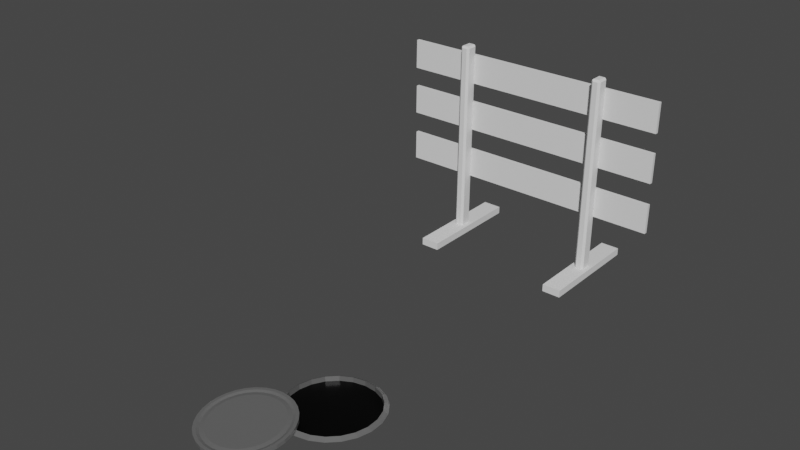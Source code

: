 # Source: roadworks2.blend  (saved by Blender 3.6.11; exported with 4.5.12 LTS)
import bpy
from mathutils import Matrix  # noqa: F401  (used for matrix-valued properties, if any)

bpy.ops.wm.read_factory_settings(use_empty=True)
scene = bpy.context.scene
scene.name = 'Scene'

# ---- collections
col_collection = bpy.data.collections.new('Collection'); scene.collection.children.link(col_collection)

# ---- materials (node trees are filled in below, after node groups)
mat_t_redlight = bpy.data.materials.new('T_Redlight')
mat_t_redlight.use_transparent_shadow = False
mat_t_redlight.diffuse_color = (1.0, 0.03529, 0.06275, 1.0)
mat_t_redlight.roughness = 0.8586
mat_t_redlight.specular_intensity = 0.0
mat_t_redlight.metallic = 1.0
mat_chrom = bpy.data.materials.new('Chrom')
mat_chrom.use_transparent_shadow = False
mat_chrom.diffuse_color = (0.2738, 0.2738, 0.2738, 1.0)
mat_chrom.roughness = 0.2797
mat_chrom.specular_intensity = 0.224
mat_chrom.metallic = 0.6005
mat_black_metal = bpy.data.materials.new('Black metal')
mat_black_metal.use_transparent_shadow = False
mat_black_metal.diffuse_color = (0.002838, 0.002838, 0.002838, 1.0)
mat_black_metal.roughness = 0.4263
mat_black_metal.metallic = 0.8295
mat_t_redlight_001 = bpy.data.materials.new('T_Redlight.001')
mat_t_redlight_001.use_transparent_shadow = False
mat_t_redlight_001.diffuse_color = (1.0, 0.03529, 0.06275, 1.0)
mat_t_redlight_001.roughness = 0.8586
mat_t_redlight_001.specular_intensity = 0.0
mat_t_redlight_001.metallic = 1.0
mat_t_redlight_002 = bpy.data.materials.new('T_Redlight.002')
mat_t_redlight_002.use_transparent_shadow = False
mat_t_redlight_002.diffuse_color = (1.0, 0.03529, 0.06275, 1.0)
mat_t_redlight_002.roughness = 0.8586
mat_t_redlight_002.specular_intensity = 0.0
mat_t_redlight_002.metallic = 1.0

# ---- material node trees
mat_t_redlight.use_nodes = True; mat_t_redlight.node_tree.nodes.clear()
_N = mat_t_redlight.node_tree.nodes; _L = mat_t_redlight.node_tree.links
n0 = _N.new('ShaderNodeBsdfPrincipled'); n0.name = 'Principled BSDF'; n0.location = (10, 300)
n0.distribution = 'GGX'
n0.subsurface_method = 'RANDOM_WALK_SKIN'
n0.inputs[0].default_value = (1.0, 0.03529, 0.06275, 1.0)
n0.inputs[1].default_value = 1.0
n0.inputs[2].default_value = 0.8586
n0.inputs[3].default_value = 1.45
n0.inputs[13].default_value = 0.0
n0.inputs[27].default_value = (0.0, 0.0, 0.0, 1.0)
n1 = _N.new('ShaderNodeOutputMaterial'); n1.name = 'Material Output'; n1.location = (300, 300)
n2 = _N.new('ShaderNodeNormalMap'); n2.name = 'Normal Map'; n2.location = (-300, -300)
n2.label = 'Normal/Map'
_L.new(n0.outputs[0], n1.inputs[0])
_L.new(n2.outputs[0], n0.inputs[5])
n1.is_active_output = True
mat_chrom.use_nodes = True; mat_chrom.node_tree.nodes.clear()
_N = mat_chrom.node_tree.nodes; _L = mat_chrom.node_tree.links
n0 = _N.new('ShaderNodeBsdfPrincipled'); n0.name = 'Principled BSDF'; n0.location = (10, 300)
n0.distribution = 'GGX'
n0.subsurface_method = 'RANDOM_WALK_SKIN'
n0.inputs[0].default_value = (0.2738, 0.2738, 0.2738, 1.0)
n0.inputs[1].default_value = 0.6005
n0.inputs[2].default_value = 0.2797
n0.inputs[3].default_value = 1.45
n0.inputs[13].default_value = 0.224
n0.inputs[27].default_value = (0.0, 0.0, 0.0, 1.0)
n0.inputs[28].default_value = 1.0
n1 = _N.new('ShaderNodeOutputMaterial'); n1.name = 'Material Output'; n1.location = (300, 300)
n2 = _N.new('ShaderNodeNormalMap'); n2.name = 'Normal Map'; n2.location = (-300, -300)
n2.label = 'Normal/Map'
_L.new(n0.outputs[0], n1.inputs[0])
_L.new(n2.outputs[0], n0.inputs[5])
n1.is_active_output = True
mat_black_metal.use_nodes = True; mat_black_metal.node_tree.nodes.clear()
_N = mat_black_metal.node_tree.nodes; _L = mat_black_metal.node_tree.links
n0 = _N.new('ShaderNodeBsdfPrincipled'); n0.name = 'Principled BSDF'; n0.location = (10, 300)
n0.distribution = 'GGX'
n0.subsurface_method = 'RANDOM_WALK_SKIN'
n0.inputs[0].default_value = (0.002838, 0.002838, 0.002838, 1.0)
n0.inputs[1].default_value = 0.8295
n0.inputs[2].default_value = 0.4263
n0.inputs[3].default_value = 1.45
n0.inputs[27].default_value = (0.0, 0.0, 0.0, 1.0)
n0.inputs[28].default_value = 1.0
n1 = _N.new('ShaderNodeOutputMaterial'); n1.name = 'Material Output'; n1.location = (300, 300)
n2 = _N.new('ShaderNodeNormalMap'); n2.name = 'Normal Map'; n2.location = (-300, -300)
n2.label = 'Normal/Map'
n2.inputs[0].default_value = 0.0
_L.new(n0.outputs[0], n1.inputs[0])
_L.new(n2.outputs[0], n0.inputs[5])
n1.is_active_output = True
mat_t_redlight_001.use_nodes = True; mat_t_redlight_001.node_tree.nodes.clear()
_N = mat_t_redlight_001.node_tree.nodes; _L = mat_t_redlight_001.node_tree.links
n0 = _N.new('ShaderNodeBsdfPrincipled'); n0.name = 'Principled BSDF'; n0.location = (10, 300)
n0.distribution = 'GGX'
n0.subsurface_method = 'RANDOM_WALK_SKIN'
n0.inputs[0].default_value = (1.0, 0.03529, 0.06275, 1.0)
n0.inputs[1].default_value = 1.0
n0.inputs[2].default_value = 0.8586
n0.inputs[3].default_value = 1.45
n0.inputs[13].default_value = 0.0
n0.inputs[27].default_value = (0.0, 0.0, 0.0, 1.0)
n1 = _N.new('ShaderNodeOutputMaterial'); n1.name = 'Material Output'; n1.location = (300, 300)
n2 = _N.new('ShaderNodeNormalMap'); n2.name = 'Normal Map'; n2.location = (-300, -300)
n2.label = 'Normal/Map'
_L.new(n0.outputs[0], n1.inputs[0])
_L.new(n2.outputs[0], n0.inputs[5])
n1.is_active_output = True
mat_t_redlight_002.use_nodes = True; mat_t_redlight_002.node_tree.nodes.clear()
_N = mat_t_redlight_002.node_tree.nodes; _L = mat_t_redlight_002.node_tree.links
n0 = _N.new('ShaderNodeBsdfPrincipled'); n0.name = 'Principled BSDF'; n0.location = (10, 300)
n0.distribution = 'GGX'
n0.subsurface_method = 'RANDOM_WALK_SKIN'
n0.inputs[0].default_value = (1.0, 0.03529, 0.06275, 1.0)
n0.inputs[1].default_value = 1.0
n0.inputs[2].default_value = 0.8586
n0.inputs[3].default_value = 1.45
n0.inputs[13].default_value = 0.0
n0.inputs[27].default_value = (0.0, 0.0, 0.0, 1.0)
n1 = _N.new('ShaderNodeOutputMaterial'); n1.name = 'Material Output'; n1.location = (300, 300)
n2 = _N.new('ShaderNodeNormalMap'); n2.name = 'Normal Map'; n2.location = (-300, -300)
n2.label = 'Normal/Map'
_L.new(n0.outputs[0], n1.inputs[0])
_L.new(n2.outputs[0], n0.inputs[5])
n1.is_active_output = True

# ---- world
world_world = bpy.data.worlds.new('World'); scene.world = world_world
world_world.use_nodes = True; world_world.node_tree.nodes.clear()
_N = world_world.node_tree.nodes; _L = world_world.node_tree.links
n0 = _N.new('ShaderNodeOutputWorld'); n0.name = 'World Output'; n0.location = (300, 300)
n1 = _N.new('ShaderNodeBackground'); n1.name = 'Background'; n1.location = (10, 300)
n1.inputs[0].default_value = (0.05088, 0.05088, 0.05088, 1.0)
_L.new(n1.outputs[0], n0.inputs[0])
n0.is_active_output = True
world_world.color = (0.05088, 0.05088, 0.05088)
world_world.use_sun_shadow = False
world_world.sun_shadow_jitter_overblur = 0.0

# ---- meshes
me_plane_004 = bpy.data.meshes.new('Plane.004')
me_plane_004.from_pydata([(-0.0279, 0.8829, 0.3878), (-0.0279, -0.9265, 0.3878), (-0.02913, 0.8829, 0.5836), (-0.02913, -0.9265, 0.5836), (-0.05137, 0.8829, 0.5835), (-0.05014, 0.8829, 0.3877), (-0.05014, -0.9265, 0.3877), (-0.05137, -0.9265, 0.5835), (-0.05014, 0.779, 0.3877), (-0.05137, 0.6521, 0.5835), (-0.05137, 0.4865, 0.5835), (-0.05014, 0.6079, 0.3877), (-0.05014, 0.3703, 0.3877), (-0.05137, 0.2434, 0.5835), (-0.05137, 0.07228, 0.5835), (-0.05014, 0.1965, 0.3877), (-0.05014, -0.06514, 0.3877), (-0.05137, -0.1866, 0.5835), (-0.05014, -0.2417, 0.3877), (-0.05137, -0.3632, 0.5835), (-0.05014, -0.489, 0.3877), (-0.05137, -0.5966, 0.5835), (-0.05014, -0.6601, 0.3877), (-0.05137, -0.7677, 0.5835)], [], [(0, 2, 3, 1), (5, 8, 9, 4), (1, 3, 7, 6), (2, 0, 5, 4), (3, 2, 4, 9, 10, 13, 14, 17, 19, 21, 23, 7), (0, 1, 6, 22, 20, 18, 16, 15, 12, 11, 8, 5), (10, 11, 12, 13), (14, 15, 16, 17), (19, 18, 20, 21), (23, 22, 6, 7)])
_uv = me_plane_004.uv_layers.new(name='UVMap')
_uv.uv.foreach_set('vector', [0.962, 0.1931, 0.962, 0.1931, 0.962, 0.1931, 0.962, 0.1931, 0.9682, 0.1993, 0.9682, 0.1993, 0.9682, 0.1993, 0.9682, 0.1993, 0.962, 0.1931, 0.962, 0.1931, 0.962, 0.1931, 0.962, 0.1931, 0.962, 0.1931, 0.962, 0.1931, 0.962, 0.1931, 0.962, 0.1931, 0.962, 0.1931, 0.962, 0.1931, 0.962, 0.1931, 0.962, 0.1931, 0.962, 0.1931, 0.962, 0.1931, 0.962, 0.1931, 0.962, 0.1931, 0.962, 0.1931, 0.962, 0.1931, 0.962, 0.1931, 0.962, 0.1931, 0.962, 0.1931, 0.962, 0.1931, 0.962, 0.1931, 0.962, 0.1931, 0.962, 0.1931, 0.962, 0.1931, 0.962, 0.1931, 0.962, 0.1931, 0.962, 0.1931, 0.962, 0.1931, 0.962, 0.1931, 0.962, 0.1931, 0.9682, 0.1993, 0.9682, 0.1993, 0.9682, 0.1993, 0.9682, 0.1993, 0.9682, 0.1993, 0.9682, 0.1993, 0.9682, 0.1993, 0.9682, 0.1993, 0.9682, 0.1993, 0.9682, 0.1993, 0.9682, 0.1993, 0.9682, 0.1993, 0.9682, 0.1993, 0.9682, 0.1993, 0.9682, 0.1993, 0.9682, 0.1993])
me_plane_004.update()
me_plane_004.normals_split_custom_set([tuple(v) for v in zip(*[iter([1.0, 3.956e-07, 0.006269, 1.0, 3.956e-07, 0.006269, 1.0, 3.956e-07, 0.006269, 1.0, 3.956e-07, 0.006269, -1.0, -3.41e-07, -0.006269, -1.0, -3.41e-07, -0.006269, -1.0, -3.41e-07, -0.006269, -1.0, -3.41e-07, -0.006269, 0.0, -1.0, -8.018e-08, 0.0, -1.0, -8.018e-08, 0.0, -1.0, -8.018e-08, 0.0, -1.0, -8.018e-08, 0.0, 1.0, -3.475e-07, 0.0, 1.0, -3.475e-07, 0.0, 1.0, -3.475e-07, 0.0, 1.0, -3.475e-07, -0.006263, -2.474e-09, 1.0, -0.006263, -2.474e-09, 1.0, -0.006263, -2.474e-09, 1.0, -0.006263, -2.474e-09, 1.0, -0.006263, -2.474e-09, 1.0, -0.006263, -2.474e-09, 1.0, -0.006263, -2.474e-09, 1.0, -0.006263, -2.474e-09, 1.0, -0.006263, -2.474e-09, 1.0, -0.006263, -2.474e-09, 1.0, -0.006263, -2.474e-09, 1.0, -0.006263, -2.474e-09, 1.0, 0.006268, 2.282e-09, -1.0, 0.006268, 2.282e-09, -1.0, 0.006268, 2.282e-09, -1.0, 0.006268, 2.282e-09, -1.0, 0.006268, 2.282e-09, -1.0, 0.006268, 2.282e-09, -1.0, 0.006268, 2.282e-09, -1.0, 0.006268, 2.282e-09, -1.0, 0.006268, 2.282e-09, -1.0, 0.006268, 2.282e-09, -1.0, 0.006268, 2.282e-09, -1.0, 0.006268, 2.282e-09, -1.0, -1.0, -2.375e-07, -0.006269, -1.0, -2.375e-07, -0.006269, -1.0, -2.375e-07, -0.006269, -1.0, -2.375e-07, -0.006269, -1.0, -4.57e-07, -0.006269, -1.0, -4.57e-07, -0.006269, -1.0, -4.57e-07, -0.006269, -1.0, -4.57e-07, -0.006269, -1.0, -4.947e-07, -0.006269, -1.0, -4.947e-07, -0.006269, -1.0, -4.947e-07, -0.006269, -1.0, -4.947e-07, -0.006269, -1.0, -5.815e-07, -0.006269, -1.0, -5.815e-07, -0.006269, -1.0, -5.815e-07, -0.006269, -1.0, -5.815e-07, -0.006269])] * 3)])
me_plane_001 = bpy.data.meshes.new('Plane.001')
me_plane_001.from_pydata([(-0.3635, 0.4212, -0.01944), (-0.3635, 0.4212, 0.02902), (-0.3635, 0.546, -0.01944), (-0.3635, 0.546, 0.02902), (0.365, 0.4212, -0.01944), (0.365, 0.4212, 0.02902), (0.365, 0.546, -0.01944), (0.365, 0.546, 0.02902), (0.0007361, 0.546, -0.01944), (0.0007361, 0.546, 0.02902), (0.0007361, 0.4212, -0.01944), (0.0007361, 0.4212, 0.02902), (0.1828, 0.546, 0.02902), (0.1828, 0.4212, -0.01944), (0.1828, 0.546, -0.01944), (0.1828, 0.4212, 0.02902), (0.09179, 0.546, -0.01944), (0.09179, 0.4212, 0.02902), (0.09179, 0.546, 0.02902), (0.09179, 0.4212, -0.01944), (-0.1814, 0.546, -0.01944), (-0.1814, 0.4212, 0.02902), (-0.1814, 0.546, 0.02902), (-0.1814, 0.4212, -0.01944), (-0.09032, 0.546, 0.02902), (-0.09032, 0.4212, -0.01944), (-0.09032, 0.546, -0.01944), (-0.09032, 0.4212, 0.02902), (-0.3635, 0.4836, -0.01944), (-0.3635, 0.4836, 0.02902), (0.365, 0.4836, -0.01944), (0.365, 0.4836, 0.02902), (0.0007361, 0.4836, -0.01944), (0.1828, 0.4836, 0.02902), (0.1828, 0.4836, -0.01944), (0.09179, 0.4836, -0.01944), (0.09179, 0.4836, 0.02902), (-0.1814, 0.4836, -0.01944), (-0.1814, 0.4836, 0.02902), (-0.09032, 0.4836, 0.02902), (-0.09032, 0.4836, -0.01944), (-0.3635, 0.5148, 0.02902), (0.365, 0.5148, -0.01944), (-0.3635, 0.5148, -0.01944), (0.365, 0.5148, 0.02902), (0.0007361, 0.5148, 0.02902), (0.0007361, 0.5148, -0.01944), (0.1828, 0.5148, 0.02902), (0.1828, 0.5148, -0.01944), (0.09179, 0.5148, -0.01944), (0.09179, 0.5148, 0.02902), (-0.1814, 0.5148, -0.01944), (-0.1814, 0.5148, 0.02902), (-0.09032, 0.5148, 0.02902), (-0.09032, 0.5148, -0.01944), (-0.3635, 0.4524, -0.01944), (0.365, 0.4524, 0.02902), (0.0007361, 0.4524, 0.02902), (0.0007361, 0.4524, -0.01944), (0.1828, 0.4524, 0.02902), (0.1828, 0.4524, -0.01944), (0.09179, 0.4524, -0.01944), (0.09179, 0.4524, 0.02902), (-0.1814, 0.4524, -0.01944), (-0.1814, 0.4524, 0.02902), (-0.09032, 0.4524, 0.02902), (-0.09032, 0.4524, -0.01944), (-0.3635, 0.4524, 0.02902), (0.365, 0.4524, -0.01944), (-0.04479, 0.546, 0.02902), (-0.04479, 0.4212, -0.01944), (-0.04479, 0.546, -0.01944), (-0.04479, 0.4212, 0.02902), (-0.04479, 0.4836, 0.02902), (-0.04479, 0.4836, -0.01944), (-0.04479, 0.5148, -0.01944), (-0.04479, 0.4524, -0.01944), (0.04626, 0.546, -0.01944), (0.04626, 0.4212, 0.02902), (0.04626, 0.546, 0.02902), (0.04626, 0.4212, -0.01944), (0.04626, 0.4836, -0.01944), (0.04626, 0.4836, 0.02902), (0.04626, 0.5148, -0.01944), (0.04626, 0.4524, -0.01944), (0.01346, 0.5021, 1.317), (0.0007361, 0.5148, 1.304), (-0.01198, 0.5021, 1.317), (0.01346, 0.4963, 1.317), (-0.01198, 0.4963, 1.317), (-0.01198, 0.4709, 1.317), (0.01346, 0.4709, 1.317), (-0.03207, 0.4963, 1.317), (-0.04479, 0.4836, 1.304), (-0.03207, 0.4709, 1.317), (-0.03207, 0.5021, 1.317), (0.01346, 0.4651, 1.317), (-0.01198, 0.4651, 1.317), (0.0007361, 0.4524, 1.304), (-0.03207, 0.4651, 1.317), (0.03354, 0.4963, 1.317), (0.03354, 0.4709, 1.317), (0.04626, 0.4836, 1.304), (0.03354, 0.5021, 1.317), (0.03354, 0.4651, 1.317), (-0.04479, 0.5008, 0.02902), (-0.03085, 0.5148, 0.02902), (-0.04479, 0.5287, 0.02902), (-0.05874, 0.5148, 0.02902), (-0.03085, 0.4524, 0.02902), (-0.04479, 0.4663, 0.02902), (-0.05874, 0.4524, 0.02902), (-0.04479, 0.4384, 0.02902), (0.03232, 0.5148, 0.02902), (0.04626, 0.5008, 0.02902), (0.06021, 0.5148, 0.02902), (0.04626, 0.5287, 0.02902), (0.04626, 0.4663, 0.02902), (0.03232, 0.4524, 0.02902), (0.04626, 0.4384, 0.02902), (0.06021, 0.4524, 0.02902), (-0.03085, 0.5148, 1.304), (-0.04479, 0.5008, 1.304), (-0.03674, 0.5067, 1.312), (-0.04479, 0.4663, 1.304), (-0.03085, 0.4524, 1.304), (-0.03674, 0.4604, 1.312), (0.04626, 0.5008, 1.304), (0.03232, 0.5148, 1.304), (0.03821, 0.5067, 1.312), (0.03232, 0.4524, 1.304), (0.04626, 0.4663, 1.304), (0.03821, 0.4604, 1.312)], [], [(43, 41, 3, 2), (14, 12, 7, 6), (68, 56, 5, 4), (23, 21, 1, 0), (60, 68, 4, 13), (64, 67, 1, 21), (117, 82, 102, 131), (76, 58, 10, 70), (80, 78, 11, 10), (71, 69, 9, 8), (4, 5, 15, 13), (56, 59, 15, 5), (61, 60, 13, 19), (16, 18, 12, 14), (77, 79, 18, 16), (84, 61, 19, 80), (13, 15, 17, 19), (59, 62, 17, 15), (2, 3, 22, 20), (55, 63, 23, 0), (65, 64, 21, 27), (25, 27, 21, 23), (70, 72, 27, 25), (73, 39, 65, 111, 110), (20, 22, 24, 26), (63, 66, 25, 23), (51, 54, 40, 37), (69, 24, 53, 108, 107), (53, 52, 38, 39), (43, 51, 37, 28), (47, 50, 36, 33), (83, 49, 35, 81), (49, 48, 34, 35), (44, 47, 33, 31), (75, 46, 32, 74), (109, 57, 98, 125), (52, 41, 29, 38), (48, 42, 30, 34), (42, 44, 31, 30), (55, 67, 29, 28), (6, 7, 44, 42), (14, 6, 42, 48), (22, 3, 41, 52), (62, 120, 119, 78, 17), (71, 8, 46, 75), (7, 12, 47, 44), (16, 14, 48, 49), (77, 16, 49, 83), (12, 18, 50, 47), (2, 20, 51, 43), (24, 22, 52, 53), (105, 73, 93, 122), (20, 26, 54, 51), (28, 29, 41, 43), (0, 1, 67, 55), (37, 40, 66, 63), (57, 109, 112, 72, 11), (39, 38, 64, 65), (28, 37, 63, 55), (33, 36, 62, 59), (81, 35, 61, 84), (35, 34, 60, 61), (31, 33, 59, 56), (74, 32, 58, 76), (38, 29, 67, 64), (34, 30, 68, 60), (30, 31, 56, 68), (40, 74, 76, 66), (18, 79, 116, 115, 50), (105, 108, 53, 39, 73), (26, 71, 75, 54), (54, 75, 74, 40), (123, 122, 93, 92, 95), (73, 110, 124, 93), (10, 11, 72, 70), (26, 24, 69, 71), (66, 76, 70, 25), (119, 118, 57, 11, 78), (32, 81, 84, 58), (8, 77, 83, 46), (113, 45, 86, 128), (82, 114, 127, 102), (46, 83, 81, 32), (58, 84, 80, 10), (8, 9, 79, 77), (19, 17, 78, 80), (57, 118, 130, 98), (90, 94, 99, 97), (50, 115, 114, 82, 36), (101, 91, 96, 104), (79, 9, 45, 113, 116), (36, 82, 117, 120, 62), (103, 85, 88, 100), (45, 106, 121, 86), (112, 111, 65, 27, 72), (85, 86, 87), (88, 89, 90, 91), (92, 93, 94), (96, 97, 98), (100, 101, 102), (87, 89, 88, 85), (94, 90, 89, 92), (93, 124, 126, 99, 94), (90, 97, 96, 91), (103, 100, 102, 127, 129), (126, 125, 98, 97, 99), (95, 87, 86, 121, 123), (91, 101, 100, 88), (98, 130, 132, 104, 96), (101, 104, 132, 131, 102), (85, 103, 129, 128, 86), (87, 95, 92, 89), (105, 106, 107, 108), (109, 110, 111, 112), (113, 114, 115, 116), (117, 118, 119, 120), (121, 122, 123), (124, 125, 126), (127, 128, 129), (130, 131, 132), (127, 114, 113, 128), (105, 122, 121, 106), (109, 125, 124, 110), (117, 131, 130, 118), (9, 69, 107, 106, 45)])
_uv = me_plane_001.uv_layers.new(name='UVMap')
_uv.uv.foreach_set('vector', [0.375, 0.1875, 0.625, 0.1875, 0.625, 0.25, 0.375, 0.25, 0.375, 0.4375, 0.625, 0.4375, 0.625, 0.5, 0.375, 0.5, 0.375, 0.6875, 0.625, 0.6875, 0.625, 0.75, 0.375, 0.75, 0.375, 0.9375, 0.625, 0.9375, 0.625, 1.0, 0.375, 1.0, 0.3125, 0.6875, 0.375, 0.6875, 0.375, 0.75, 0.3125, 0.75, 0.8125, 0.6875, 0.875, 0.6875, 0.875, 0.75, 0.8125, 0.75, 0.7344, 0.6596, 0.7344, 0.625, 0.7344, 0.625, 0.7344, 0.6596, 0.2344, 0.6875, 0.25, 0.6875, 0.25, 0.75, 0.2344, 0.75, 0.375, 0.8594, 0.625, 0.8594, 0.625, 0.875, 0.375, 0.875, 0.375, 0.3594, 0.625, 0.3594, 0.625, 0.375, 0.375, 0.375, 0.375, 0.75, 0.625, 0.75, 0.625, 0.8125, 0.375, 0.8125, 0.625, 0.6875, 0.6875, 0.6875, 0.6875, 0.75, 0.625, 0.75, 0.2812, 0.6875, 0.3125, 0.6875, 0.3125, 0.75, 0.2812, 0.75, 0.375, 0.4062, 0.625, 0.4062, 0.625, 0.4375, 0.375, 0.4375, 0.375, 0.3906, 0.625, 0.3906, 0.625, 0.4062, 0.375, 0.4062, 0.2656, 0.6875, 0.2812, 0.6875, 0.2812, 0.75, 0.2656, 0.75, 0.375, 0.8125, 0.625, 0.8125, 0.625, 0.8438, 0.375, 0.8438, 0.6875, 0.6875, 0.7188, 0.6875, 0.7188, 0.75, 0.6875, 0.75, 0.375, 0.25, 0.625, 0.25, 0.625, 0.3125, 0.375, 0.3125, 0.125, 0.6875, 0.1875, 0.6875, 0.1875, 0.75, 0.125, 0.75, 0.7812, 0.6875, 0.8125, 0.6875, 0.8125, 0.75, 0.7812, 0.75, 0.375, 0.9062, 0.625, 0.9062, 0.625, 0.9375, 0.375, 0.9375, 0.375, 0.8906, 0.625, 0.8906, 0.625, 0.9062, 0.375, 0.9062, 0.7656, 0.625, 0.7812, 0.625, 0.7812, 0.6875, 0.7704, 0.6875, 0.7656, 0.6596, 0.375, 0.3125, 0.625, 0.3125, 0.625, 0.3438, 0.375, 0.3438, 0.1875, 0.6875, 0.2188, 0.6875, 0.2188, 0.75, 0.1875, 0.75, 0.1875, 0.5625, 0.2188, 0.5625, 0.2188, 0.625, 0.1875, 0.625, 0.7656, 0.5, 0.7812, 0.5, 0.7812, 0.5625, 0.7704, 0.5625, 0.7656, 0.5346, 0.7812, 0.5625, 0.8125, 0.5625, 0.8125, 0.625, 0.7812, 0.625, 0.125, 0.5625, 0.1875, 0.5625, 0.1875, 0.625, 0.125, 0.625, 0.6875, 0.5625, 0.7188, 0.5625, 0.7188, 0.625, 0.6875, 0.625, 0.2656, 0.5625, 0.2812, 0.5625, 0.2812, 0.625, 0.2656, 0.625, 0.2812, 0.5625, 0.3125, 0.5625, 0.3125, 0.625, 0.2812, 0.625, 0.625, 0.5625, 0.6875, 0.5625, 0.6875, 0.625, 0.625, 0.625, 0.2344, 0.5625, 0.25, 0.5625, 0.25, 0.625, 0.2344, 0.625, 0.7608, 0.6875, 0.75, 0.6875, 0.75, 0.6875, 0.7608, 0.6875, 0.8125, 0.5625, 0.875, 0.5625, 0.875, 0.625, 0.8125, 0.625, 0.3125, 0.5625, 0.375, 0.5625, 0.375, 0.625, 0.3125, 0.625, 0.375, 0.5625, 0.625, 0.5625, 0.625, 0.625, 0.375, 0.625, 0.375, 0.0625, 0.625, 0.0625, 0.625, 0.125, 0.375, 0.125, 0.375, 0.5, 0.625, 0.5, 0.625, 0.5625, 0.375, 0.5625, 0.3125, 0.5, 0.375, 0.5, 0.375, 0.5625, 0.3125, 0.5625, 0.8125, 0.5, 0.875, 0.5, 0.875, 0.5625, 0.8125, 0.5625, 0.7188, 0.6875, 0.7296, 0.6875, 0.7344, 0.7154, 0.7344, 0.75, 0.7188, 0.75, 0.2344, 0.5, 0.25, 0.5, 0.25, 0.5625, 0.2344, 0.5625, 0.625, 0.5, 0.6875, 0.5, 0.6875, 0.5625, 0.625, 0.5625, 0.2812, 0.5, 0.3125, 0.5, 0.3125, 0.5625, 0.2812, 0.5625, 0.2656, 0.5, 0.2812, 0.5, 0.2812, 0.5625, 0.2656, 0.5625, 0.6875, 0.5, 0.7188, 0.5, 0.7188, 0.5625, 0.6875, 0.5625, 0.125, 0.5, 0.1875, 0.5, 0.1875, 0.5625, 0.125, 0.5625, 0.7812, 0.5, 0.8125, 0.5, 0.8125, 0.5625, 0.7812, 0.5625, 0.7656, 0.5904, 0.7656, 0.625, 0.7656, 0.625, 0.7656, 0.5904, 0.1875, 0.5, 0.2188, 0.5, 0.2188, 0.5625, 0.1875, 0.5625, 0.375, 0.125, 0.625, 0.125, 0.625, 0.1875, 0.375, 0.1875, 0.375, 0.0, 0.625, 0.0, 0.625, 0.0625, 0.375, 0.0625, 0.1875, 0.625, 0.2188, 0.625, 0.2188, 0.6875, 0.1875, 0.6875, 0.75, 0.6875, 0.7608, 0.6875, 0.7656, 0.7154, 0.7656, 0.75, 0.75, 0.75, 0.7812, 0.625, 0.8125, 0.625, 0.8125, 0.6875, 0.7812, 0.6875, 0.125, 0.625, 0.1875, 0.625, 0.1875, 0.6875, 0.125, 0.6875, 0.6875, 0.625, 0.7188, 0.625, 0.7188, 0.6875, 0.6875, 0.6875, 0.2656, 0.625, 0.2812, 0.625, 0.2812, 0.6875, 0.2656, 0.6875, 0.2812, 0.625, 0.3125, 0.625, 0.3125, 0.6875, 0.2812, 0.6875, 0.625, 0.625, 0.6875, 0.625, 0.6875, 0.6875, 0.625, 0.6875, 0.2344, 0.625, 0.25, 0.625, 0.25, 0.6875, 0.2344, 0.6875, 0.8125, 0.625, 0.875, 0.625, 0.875, 0.6875, 0.8125, 0.6875, 0.3125, 0.625, 0.375, 0.625, 0.375, 0.6875, 0.3125, 0.6875, 0.375, 0.625, 0.625, 0.625, 0.625, 0.6875, 0.375, 0.6875, 0.2188, 0.625, 0.2344, 0.625, 0.2344, 0.6875, 0.2188, 0.6875, 0.7188, 0.5, 0.7344, 0.5, 0.7344, 0.5346, 0.7296, 0.5625, 0.7188, 0.5625, 0.7656, 0.5904, 0.7704, 0.5625, 0.7812, 0.5625, 0.7812, 0.625, 0.7656, 0.625, 0.2188, 0.5, 0.2344, 0.5, 0.2344, 0.5625, 0.2188, 0.5625, 0.2188, 0.5625, 0.2344, 0.5625, 0.2344, 0.625, 0.2188, 0.625, 0.7629, 0.5786, 0.7656, 0.5904, 0.7656, 0.625, 0.7613, 0.5995, 0.7613, 0.588, 0.7656, 0.625, 0.7656, 0.6596, 0.7656, 0.6596, 0.7656, 0.625, 0.375, 0.875, 0.625, 0.875, 0.625, 0.8906, 0.375, 0.8906, 0.375, 0.3438, 0.625, 0.3438, 0.625, 0.3594, 0.375, 0.3594, 0.2188, 0.6875, 0.2344, 0.6875, 0.2344, 0.75, 0.2188, 0.75, 0.7344, 0.7154, 0.7392, 0.6875, 0.75, 0.6875, 0.75, 0.75, 0.7344, 0.75, 0.25, 0.625, 0.2656, 0.625, 0.2656, 0.6875, 0.25, 0.6875, 0.25, 0.5, 0.2656, 0.5, 0.2656, 0.5625, 0.25, 0.5625, 0.7392, 0.5625, 0.75, 0.5625, 0.75, 0.5625, 0.7392, 0.5625, 0.7344, 0.625, 0.7344, 0.5904, 0.7344, 0.5904, 0.7344, 0.625, 0.25, 0.5625, 0.2656, 0.5625, 0.2656, 0.625, 0.25, 0.625, 0.25, 0.6875, 0.2656, 0.6875, 0.2656, 0.75, 0.25, 0.75, 0.375, 0.375, 0.625, 0.375, 0.625, 0.3906, 0.375, 0.3906, 0.375, 0.8438, 0.625, 0.8438, 0.625, 0.8594, 0.375, 0.8594, 0.75, 0.6875, 0.7392, 0.6875, 0.7392, 0.6875, 0.75, 0.6875, 0.7544, 0.6505, 0.7613, 0.6505, 0.7613, 0.662, 0.7544, 0.662, 0.7188, 0.5625, 0.7296, 0.5625, 0.7344, 0.5904, 0.7344, 0.625, 0.7188, 0.625, 0.7387, 0.6505, 0.7456, 0.6505, 0.7456, 0.662, 0.7387, 0.662, 0.7344, 0.5, 0.75, 0.5, 0.75, 0.5625, 0.7392, 0.5625, 0.7344, 0.5346, 0.7188, 0.625, 0.7344, 0.625, 0.7344, 0.6596, 0.7296, 0.6875, 0.7188, 0.6875, 0.7387, 0.588, 0.7456, 0.588, 0.7456, 0.5995, 0.7387, 0.5995, 0.75, 0.5625, 0.7608, 0.5625, 0.7608, 0.5625, 0.75, 0.5625, 0.7656, 0.7154, 0.7704, 0.6875, 0.7812, 0.6875, 0.7812, 0.75, 0.7656, 0.75, 0.7456, 0.588, 0.75, 0.5625, 0.7544, 0.588, 0.7456, 0.5995, 0.7544, 0.5995, 0.7544, 0.6505, 0.7456, 0.6505, 0.7613, 0.5995, 0.7656, 0.625, 0.7613, 0.6505, 0.7456, 0.662, 0.7544, 0.662, 0.75, 0.6875, 0.7387, 0.5995, 0.7387, 0.6505, 0.7344, 0.625, 0.7544, 0.588, 0.7544, 0.5995, 0.7456, 0.5995, 0.7456, 0.588, 0.7613, 0.6505, 0.7544, 0.6505, 0.7544, 0.5995, 0.7613, 0.5995, 0.7656, 0.625, 0.7656, 0.6596, 0.7629, 0.6714, 0.7613, 0.662, 0.7613, 0.6505, 0.7544, 0.6505, 0.7544, 0.662, 0.7456, 0.662, 0.7456, 0.6505, 0.7387, 0.588, 0.7387, 0.5995, 0.7344, 0.625, 0.7344, 0.5904, 0.7371, 0.5786, 0.7629, 0.6714, 0.7608, 0.6875, 0.75, 0.6875, 0.7544, 0.662, 0.7613, 0.662, 0.7613, 0.588, 0.7544, 0.588, 0.75, 0.5625, 0.7608, 0.5625, 0.7629, 0.5786, 0.7456, 0.6505, 0.7387, 0.6505, 0.7387, 0.5995, 0.7456, 0.5995, 0.75, 0.6875, 0.7392, 0.6875, 0.7371, 0.6714, 0.7387, 0.662, 0.7456, 0.662, 0.7387, 0.6505, 0.7387, 0.662, 0.7371, 0.6714, 0.7344, 0.6596, 0.7344, 0.625, 0.7456, 0.588, 0.7387, 0.588, 0.7371, 0.5786, 0.7392, 0.5625, 0.75, 0.5625, 0.7544, 0.588, 0.7613, 0.588, 0.7613, 0.5995, 0.7544, 0.5995, 0.7656, 0.5904, 0.7656, 0.5625, 0.7656, 0.5346, 0.7704, 0.5625, 0.7608, 0.6875, 0.7656, 0.6875, 0.7704, 0.6875, 0.7656, 0.7154, 0.7392, 0.5625, 0.7344, 0.5625, 0.7296, 0.5625, 0.7344, 0.5346, 0.7344, 0.6596, 0.7344, 0.6875, 0.7344, 0.7154, 0.7296, 0.6875, 0.7608, 0.5625, 0.7656, 0.5625, 0.7629, 0.5786, 0.7656, 0.6596, 0.7656, 0.6875, 0.7629, 0.6714, 0.7344, 0.5904, 0.7344, 0.5625, 0.7371, 0.5786, 0.7392, 0.6875, 0.7344, 0.6875, 0.7371, 0.6714, 0.7344, 0.5904, 0.7344, 0.5904, 0.7392, 0.5625, 0.7392, 0.5625, 0.7656, 0.5904, 0.7656, 0.5904, 0.7608, 0.5625, 0.7608, 0.5625, 0.7608, 0.6875, 0.7608, 0.6875, 0.7656, 0.6596, 0.7656, 0.6596, 0.7344, 0.6596, 0.7344, 0.6596, 0.7392, 0.6875, 0.7392, 0.6875, 0.75, 0.5, 0.7656, 0.5, 0.7656, 0.5346, 0.7608, 0.5625, 0.75, 0.5625])
me_plane_001.update()
me_plane_001.normals_split_custom_set([tuple(v) for v in zip(*[iter([-1.0, 0.0, 0.0, -1.0, 0.0, 0.0, -1.0, 0.0, 0.0, -1.0, 0.0, 0.0, 0.0, 1.0, 0.0, 0.0, 1.0, 0.0, 0.0, 1.0, 0.0, 0.0, 1.0, 0.0, 1.0, 0.0, 0.0, 1.0, 0.0, 0.0, 1.0, 0.0, 0.0, 1.0, 0.0, 0.0, 0.0, -1.0, 0.0, 0.0, -1.0, 0.0, 0.0, -1.0, 0.0, 0.0, -1.0, 0.0, 0.0, 0.0, -1.0, 0.0, 0.0, -1.0, 0.0, 0.0, -1.0, 0.0, 0.0, -1.0, 0.0, 0.0, 1.0, 0.0, 0.0, 1.0, 0.0, 0.0, 1.0, 0.0, 0.0, 1.0, 1.0, 0.0, 0.0, 1.0, 0.0, 0.0, 1.0, 0.0, 0.0, 1.0, 0.0, 0.0, 0.0, 0.0, -1.0, 0.0, 0.0, -1.0, 0.0, 0.0, -1.0, 0.0, 0.0, -1.0, 0.0, -1.0, 0.0, 0.0, -1.0, 0.0, 0.0, -1.0, 0.0, 0.0, -1.0, 0.0, 0.0, 1.0, 0.0, 0.0, 1.0, 0.0, 0.0, 1.0, 0.0, 0.0, 1.0, 0.0, 0.0, -1.0, 0.0, 0.0, -1.0, 0.0, 0.0, -1.0, 0.0, 0.0, -1.0, 0.0, 0.0, 0.0, 1.0, 0.0, 0.0, 1.0, 0.0, 0.0, 1.0, 0.0, 0.0, 1.0, 0.0, 0.0, -1.0, 0.0, 0.0, -1.0, 0.0, 0.0, -1.0, 0.0, 0.0, -1.0, 0.0, 1.0, 0.0, 0.0, 1.0, 0.0, 0.0, 1.0, 0.0, 0.0, 1.0, 0.0, 0.0, 1.0, 0.0, 0.0, 1.0, 0.0, 0.0, 1.0, 0.0, 0.0, 1.0, 0.0, 0.0, 0.0, -1.0, 0.0, 0.0, -1.0, 0.0, 0.0, -1.0, 0.0, 0.0, -1.0, 0.0, -1.0, 0.0, 0.0, -1.0, 0.0, 0.0, -1.0, 0.0, 0.0, -1.0, 0.0, 0.0, 0.0, 1.0, 0.0, 0.0, 1.0, 0.0, 0.0, 1.0, 0.0, 0.0, 1.0, 0.0, 1.0, 0.0, 0.0, 1.0, 0.0, 0.0, 1.0, 0.0, 0.0, 1.0, 0.0, 0.0, 0.0, -1.0, 0.0, 0.0, -1.0, 0.0, 0.0, -1.0, 0.0, 0.0, -1.0, 0.0, 0.0, 1.0, 0.0, 0.0, 1.0, 0.0, 0.0, 1.0, 0.0, 0.0, 1.0, 0.0, -1.0, 0.0, 0.0, -1.0, 0.0, 0.0, -1.0, 0.0, 0.0, -1.0, 0.0, 0.0, -1.0, 0.0, 0.0, -1.0, 0.0, 0.0, -1.0, 0.0, 0.0, -1.0, 0.0, 0.0, 0.0, 1.0, 0.0, 0.0, 1.0, 0.0, 0.0, 1.0, 0.0, 0.0, 1.0, 0.0, 0.0, 1.0, 0.0, 1.0, 0.0, 0.0, 1.0, 0.0, 0.0, 1.0, 0.0, 0.0, 1.0, 0.0, 0.0, 0.0, -1.0, 0.0, 0.0, -1.0, 0.0, 0.0, -1.0, 0.0, 0.0, -1.0, 0.0, 0.0, -1.0, 0.0, 0.0, -1.0, 0.0, 0.0, -1.0, 0.0, 0.0, -1.0, 0.0, 0.0, 1.0, 0.0, 0.0, 1.0, 0.0, 0.0, 1.0, 0.0, 0.0, 1.0, 0.0, 0.0, 1.0, 0.0, 0.0, 1.0, 0.0, 0.0, 1.0, 0.0, 0.0, 1.0, 0.0, 0.0, 1.0, 0.0, 0.0, -1.0, 0.0, 0.0, -1.0, 0.0, 0.0, -1.0, 0.0, 0.0, -1.0, 0.0, 0.0, 1.0, 0.0, 0.0, 1.0, 0.0, 0.0, 1.0, 0.0, 0.0, 1.0, 0.0, 0.0, -1.0, 0.0, 0.0, -1.0, 0.0, 0.0, -1.0, 0.0, 0.0, -1.0, 0.0, 0.0, -1.0, 0.0, 0.0, -1.0, 0.0, 0.0, -1.0, 0.0, 0.0, -1.0, 0.0, 0.0, 1.0, 0.0, 0.0, 1.0, 0.0, 0.0, 1.0, 0.0, 0.0, 1.0, 0.0, 0.0, -1.0, 0.0, 0.0, -1.0, 0.0, 0.0, -1.0, 0.0, 0.0, -1.0, 0.0, -1.0, 0.0, 0.0, -1.0, 0.0, 0.0, -1.0, 0.0, 0.0, -1.0, 0.0, 0.0, 0.0, 1.0, 0.0, 0.0, 1.0, 0.0, 0.0, 1.0, 0.0, 0.0, 1.0, 0.0, 0.0, -1.0, 0.0, 0.0, -1.0, 0.0, 0.0, -1.0, 0.0, 0.0, -1.0, 1.0, 0.0, 0.0, 1.0, 0.0, 0.0, 1.0, 0.0, 0.0, 1.0, 0.0, 0.0, -1.0, 0.0, 0.0, -1.0, 0.0, 0.0, -1.0, 0.0, 0.0, -1.0, 0.0, 0.0, 1.0, 0.0, 0.0, 1.0, 0.0, 0.0, 1.0, 0.0, 0.0, 1.0, 0.0, 0.0, 0.0, 0.0, -1.0, 0.0, 0.0, -1.0, 0.0, 0.0, -1.0, 0.0, 0.0, -1.0, 0.0, 0.0, 1.0, 0.0, 0.0, 1.0, 0.0, 0.0, 1.0, 0.0, 0.0, 1.0, 0.0, 0.0, 1.0, 0.0, 0.0, 1.0, 0.0, 0.0, 1.0, 0.0, 0.0, 1.0, 0.0, 0.0, 1.0, 0.0, 0.0, -1.0, 0.0, 0.0, -1.0, 0.0, 0.0, -1.0, 0.0, 0.0, -1.0, 0.0, 0.0, 1.0, 0.0, 0.0, 1.0, 0.0, 0.0, 1.0, 0.0, 0.0, 1.0, 0.0, 0.0, -1.0, 0.0, 0.0, -1.0, 0.0, 0.0, -1.0, 0.0, 0.0, -1.0, 0.0, 0.0, -1.0, 0.0, 0.0, -1.0, 0.0, 0.0, -1.0, 0.0, 0.0, -1.0, 0.0, 0.0, 1.0, 0.0, 0.0, 1.0, 0.0, 0.0, 1.0, 0.0, 0.0, 1.0, 0.0, 0.0, -1.0, 0.0, 0.0, -1.0, 0.0, 0.0, -1.0, 0.0, 0.0, -1.0, 0.0, 0.0, 1.0, 0.0, 0.0, 1.0, 0.0, 0.0, 1.0, 0.0, 0.0, 1.0, -1.0, 0.0, 0.0, -1.0, 0.0, 0.0, -1.0, 0.0, 0.0, -1.0, 0.0, 0.0, 0.0, 0.0, -1.0, 0.0, 0.0, -1.0, 0.0, 0.0, -1.0, 0.0, 0.0, -1.0, -1.0, 0.0, 0.0, -1.0, 0.0, 0.0, -1.0, 0.0, 0.0, -1.0, 0.0, 0.0, -1.0, 0.0, 0.0, -1.0, 0.0, 0.0, -1.0, 0.0, 0.0, -1.0, 0.0, 0.0, 0.0, 0.0, -1.0, 0.0, 0.0, -1.0, 0.0, 0.0, -1.0, 0.0, 0.0, -1.0, 0.0, 0.0, 1.0, 0.0, 0.0, 1.0, 0.0, 0.0, 1.0, 0.0, 0.0, 1.0, 0.0, 0.0, 1.0, 0.0, 0.0, 1.0, 0.0, 0.0, 1.0, 0.0, 0.0, 1.0, 0.0, 0.0, 1.0, 0.0, 0.0, -1.0, 0.0, 0.0, -1.0, 0.0, 0.0, -1.0, 0.0, 0.0, -1.0, 0.0, 0.0, 1.0, 0.0, 0.0, 1.0, 0.0, 0.0, 1.0, 0.0, 0.0, 1.0, 0.0, 0.0, -1.0, 0.0, 0.0, -1.0, 0.0, 0.0, -1.0, 0.0, 0.0, -1.0, 0.0, 0.0, -1.0, 0.0, 0.0, -1.0, 0.0, 0.0, -1.0, 0.0, 0.0, -1.0, 0.0, 0.0, 1.0, 0.0, 0.0, 1.0, 0.0, 0.0, 1.0, 0.0, 0.0, 1.0, 0.0, 0.0, -1.0, 0.0, 0.0, -1.0, 0.0, 0.0, -1.0, 0.0, 0.0, -1.0, 0.0, 0.0, 1.0, 0.0, 0.0, 1.0, 0.0, 0.0, 1.0, 0.0, 0.0, 1.0, 0.0, 0.0, -1.0, 0.0, 0.0, -1.0, 0.0, 0.0, -1.0, 0.0, 0.0, -1.0, 1.0, 0.0, 0.0, 1.0, 0.0, 0.0, 1.0, 0.0, 0.0, 1.0, 0.0, 0.0, 0.0, 0.0, -1.0, 0.0, 0.0, -1.0, 0.0, 0.0, -1.0, 0.0, 0.0, -1.0, 0.0, 0.0, 1.0, 0.0, 0.0, 1.0, 0.0, 0.0, 1.0, 0.0, 0.0, 1.0, 0.0, 0.0, 1.0, 0.0, 0.0, 1.0, 0.0, 0.0, 1.0, 0.0, 0.0, 1.0, 0.0, 0.0, 1.0, 0.0, 0.0, 1.0, 0.0, 0.0, -1.0, 0.0, 0.0, -1.0, 0.0, 0.0, -1.0, 0.0, 0.0, -1.0, 0.0, 0.0, -1.0, 0.0, 0.0, -1.0, 0.0, 0.0, -1.0, 0.0, 0.0, -1.0, -0.7071, 4.599e-07, 0.7071, -0.7071, 4.599e-07, 0.7071, -0.7071, 4.599e-07, 0.7071, -0.7071, 4.599e-07, 0.7071, -0.7071, 4.599e-07, 0.7071, -1.0, 0.0, 0.0, -1.0, 0.0, 0.0, -1.0, 0.0, 0.0, -1.0, 0.0, 0.0, 0.0, -1.0, 0.0, 0.0, -1.0, 0.0, 0.0, -1.0, 0.0, 0.0, -1.0, 0.0, 0.0, 1.0, 0.0, 0.0, 1.0, 0.0, 0.0, 1.0, 0.0, 0.0, 1.0, 0.0, 0.0, 0.0, -1.0, 0.0, 0.0, -1.0, 0.0, 0.0, -1.0, 0.0, 0.0, -1.0, 0.0, 0.0, 1.0, 0.0, 0.0, 1.0, 0.0, 0.0, 1.0, 0.0, 0.0, 1.0, 0.0, 0.0, 1.0, 0.0, 0.0, -1.0, 0.0, 0.0, -1.0, 0.0, 0.0, -1.0, 0.0, 0.0, -1.0, 0.0, 0.0, -1.0, 0.0, 0.0, -1.0, 0.0, 0.0, -1.0, 0.0, 0.0, -1.0, 0.0, 1.0, 0.0, 0.0, 1.0, 0.0, 0.0, 1.0, 0.0, 0.0, 1.0, 0.0, 1.0, 0.0, 0.0, 1.0, 0.0, 0.0, 1.0, 0.0, 0.0, 1.0, 0.0, 0.0, 0.0, 0.0, -1.0, 0.0, 0.0, -1.0, 0.0, 0.0, -1.0, 0.0, 0.0, -1.0, 0.0, 0.0, -1.0, 0.0, 0.0, -1.0, 0.0, 0.0, -1.0, 0.0, 0.0, -1.0, 0.0, 1.0, 0.0, 0.0, 1.0, 0.0, 0.0, 1.0, 0.0, 0.0, 1.0, 0.0, 0.0, -1.0, 0.0, 0.0, -1.0, 0.0, 0.0, -1.0, 0.0, 0.0, -1.0, 0.0, 0.0, -1.0, 0.0, 0.0, -1.0, 0.0, 0.0, -1.0, 0.0, 0.0, -1.0, 0.0, 0.0, 0.0, 1.0, 0.0, 0.0, 1.0, 0.0, 0.0, 1.0, 0.0, 0.0, 1.0, 0.0, 0.0, 1.0, 0.0, 0.0, 1.0, 0.0, 0.0, 1.0, 0.0, 0.0, 1.0, 0.0, 0.0, 1.0, 0.0, 0.0, 1.0, 0.0, 0.0, 1.0, 0.0, 0.0, 1.0, 0.0, 0.0, 1.0, 0.0, 0.0, 1.0, 0.0, 0.0, 1.0, 0.0, 0.0, 1.0, 0.0, 0.0, 1.0, 0.0, 0.0, 1.0, 0.0, 0.0, 1.0, 0.0, 0.0, 1.0, 0.0, 0.0, 1.0, 0.0, 0.0, 1.0, 0.0, 0.0, 1.0, 0.0, 0.0, 1.0, 0.0, 0.0, 1.0, 0.0, 0.0, 1.0, 0.0, 0.0, 1.0, 0.0, 1.0, 0.0, 0.0, 1.0, 0.0, 0.0, 1.0, 0.0, 0.0, 1.0, 0.0, 0.0, 0.0, 1.0, 0.0, 0.0, 1.0, 0.0, 0.0, 1.0, 0.0, 0.0, 1.0, 0.0, 0.0, 1.0, 0.0, 0.7071, 0.7071, 0.0, 0.7071, 0.7071, 0.0, 0.7071, 0.7071, 0.0, 0.0, 1.0, 0.0, 0.0, 1.0, 0.0, 0.0, 1.0, 0.0, 0.0, 1.0, -0.7071, 0.0, 0.7071, -0.7071, 0.0, 0.7071, -0.7071, 0.0, 0.7071, 0.0, -0.7071, 0.7071, 0.0, -0.7071, 0.7071, 0.0, -0.7071, 0.7071, 0.7071, 0.0, 0.7071, 0.7071, 0.0, 0.7071, 0.7071, 0.0, 0.7071, 0.0, 0.0, 1.0, 0.0, 0.0, 1.0, 0.0, 0.0, 1.0, 0.0, 0.0, 1.0, 0.0, 0.0, 1.0, 0.0, 0.0, 1.0, 0.0, 0.0, 1.0, 0.0, 0.0, 1.0, -0.7071, -1.725e-07, 0.7071, -0.7071, -1.725e-07, 0.7071, -0.7071, -1.725e-07, 0.7071, -0.7071, -1.725e-07, 0.7071, -0.7071, -1.725e-07, 0.7071, 0.0, 0.0, 1.0, 0.0, 0.0, 1.0, 0.0, 0.0, 1.0, 0.0, 0.0, 1.0, 0.7071, 3.449e-07, 0.7071, 0.7071, 3.449e-07, 0.7071, 0.7071, 3.449e-07, 0.7071, 0.7071, 3.449e-07, 0.7071, 0.7071, 3.449e-07, 0.7071, 0.0, -0.7071, 0.7071, 0.0, -0.7071, 0.7071, 0.0, -0.7071, 0.7071, 0.0, -0.7071, 0.7071, 0.0, -0.7071, 0.7071, -1.823e-06, 0.7071, 0.7071, -1.823e-06, 0.7071, 0.7071, -1.823e-06, 0.7071, 0.7071, -1.823e-06, 0.7071, 0.7071, -1.823e-06, 0.7071, 0.7071, 0.0, 0.0, 1.0, 0.0, 0.0, 1.0, 0.0, 0.0, 1.0, 0.0, 0.0, 1.0, 9.116e-07, -0.7071, 0.7071, 9.116e-07, -0.7071, 0.7071, 9.116e-07, -0.7071, 0.7071, 9.116e-07, -0.7071, 0.7071, 9.116e-07, -0.7071, 0.7071, 0.7071, -1.15e-07, 0.7071, 0.7071, -1.15e-07, 0.7071, 0.7071, -1.15e-07, 0.7071, 0.7071, -1.15e-07, 0.7071, 0.7071, -1.15e-07, 0.7071, 1.823e-06, 0.7071, 0.7071, 1.823e-06, 0.7071, 0.7071, 1.823e-06, 0.7071, 0.7071, 1.823e-06, 0.7071, 0.7071, 1.823e-06, 0.7071, 0.7071, 0.0, 0.0, 1.0, 0.0, 0.0, 1.0, 0.0, 0.0, 1.0, 0.0, 0.0, 1.0, 0.0, 0.0, 1.0, 0.0, 0.0, 1.0, 0.0, 0.0, 1.0, 0.0, 0.0, 1.0, 0.0, 0.0, 1.0, 0.0, 0.0, 1.0, 0.0, 0.0, 1.0, 0.0, 0.0, 1.0, 0.0, 0.0, 1.0, 0.0, 0.0, 1.0, 0.0, 0.0, 1.0, 0.0, 0.0, 1.0, 0.0, 0.0, 1.0, 0.0, 0.0, 1.0, 0.0, 0.0, 1.0, 0.0, 0.0, 1.0, -0.6947, 0.6948, 0.1862, -0.6947, 0.6948, 0.1862, -0.6947, 0.6948, 0.1862, -0.6947, -0.6948, 0.1862, -0.6947, -0.6948, 0.1862, -0.6947, -0.6948, 0.1862, 0.6947, 0.6948, 0.1862, 0.6947, 0.6948, 0.1862, 0.6947, 0.6948, 0.1862, 0.6947, -0.6948, 0.1862, 0.6947, -0.6948, 0.1862, 0.6947, -0.6948, 0.1862, 0.7071, 0.7071, 0.0, 0.7071, 0.7071, 0.0, 0.7071, 0.7071, 0.0, 0.7071, 0.7071, 0.0, -0.7071, 0.7071, 0.0, -0.7071, 0.7071, 0.0, -0.7071, 0.7071, 0.0, -0.7071, 0.7071, 0.0, -0.7071, -0.7071, 0.0, -0.7071, -0.7071, 0.0, -0.7071, -0.7071, 0.0, -0.7071, -0.7071, 0.0, 0.7071, -0.7071, 0.0, 0.7071, -0.7071, 0.0, 0.7071, -0.7071, 0.0, 0.7071, -0.7071, 0.0, 0.0, 0.0, 1.0, 0.0, 0.0, 1.0, 0.0, 0.0, 1.0, 0.0, 0.0, 1.0, 0.0, 0.0, 1.0])] * 3)])
me_plane_002 = bpy.data.meshes.new('Plane.002')
me_plane_002.from_pydata([(-0.05014, 0.779, 0.3877), (-0.05137, 0.6521, 0.5835), (-0.05137, 0.4865, 0.5835), (-0.05014, 0.6079, 0.3877), (-0.05014, 0.3703, 0.3877), (-0.05137, 0.2434, 0.5835), (-0.05137, 0.07228, 0.5835), (-0.05014, 0.1965, 0.3877), (-0.05014, -0.06514, 0.3877), (-0.05137, -0.1866, 0.5835), (-0.05014, -0.2417, 0.3877), (-0.05137, -0.3632, 0.5835), (-0.05014, -0.489, 0.3877), (-0.05137, -0.5966, 0.5835), (-0.05014, -0.6601, 0.3877), (-0.05137, -0.7677, 0.5835)], [], [(1, 0, 3, 2), (5, 4, 7, 6), (9, 8, 10, 11), (13, 12, 14, 15)])
_uv = me_plane_002.uv_layers.new(name='UVMap')
_uv.uv.foreach_set('vector', [0.3823, 0.8565, 0.3823, 0.8565, 0.3823, 0.8565, 0.3823, 0.8565, 0.3823, 0.8565, 0.3823, 0.8565, 0.3823, 0.8565, 0.3823, 0.8565, 0.3823, 0.8565, 0.3823, 0.8565, 0.3823, 0.8565, 0.3823, 0.8565, 0.3823, 0.8565, 0.3823, 0.8565, 0.3823, 0.8565, 0.3823, 0.8565])
me_plane_002.materials.append(mat_t_redlight)
me_plane_002.update()
me_plane_002.normals_split_custom_set([tuple(v) for v in zip(*[iter([-1.0, -3.673e-07, -0.006269, -1.0, -3.673e-07, -0.006269, -1.0, -3.673e-07, -0.006269, -1.0, -3.673e-07, -0.006269, -1.0, -6.895e-07, -0.006269, -1.0, -6.895e-07, -0.006269, -1.0, -6.895e-07, -0.006269, -1.0, -6.895e-07, -0.006269, -1.0, 0.0, -0.006269, -1.0, 0.0, -0.006269, -1.0, 0.0, -0.006269, -1.0, 0.0, -0.006269, -1.0, 0.0, -0.006269, -1.0, 0.0, -0.006269, -1.0, 0.0, -0.006269, -1.0, 0.0, -0.006269])] * 3)])
me_cylinder = bpy.data.meshes.new('Cylinder')
me_cylinder.from_pydata([(5.163, 0.1409, 3.762), (5.169, 0.1396, 5.755), (5.223, 0.3276, 3.719), (5.229, 0.3262, 5.712), (5.318, 0.499, 3.592), (5.324, 0.4977, 5.585), (5.444, 0.6486, 3.386), (5.45, 0.6473, 5.379), (5.597, 0.7706, 3.108), (5.603, 0.7693, 5.101), (5.771, 0.8604, 2.771), (5.777, 0.859, 4.763), (5.959, 0.9144, 2.385), (5.965, 0.913, 4.378), (6.154, 0.9306, 1.967), (6.16, 0.9293, 3.959), (6.348, 0.9084, 1.532), (6.354, 0.9071, 3.524), (6.534, 0.8487, 1.096), (6.54, 0.8473, 3.089), (6.704, 0.7537, 0.6781), (6.711, 0.7523, 2.671), (6.853, 0.627, 0.2926), (6.859, 0.6257, 2.285), (6.975, 0.4736, -0.04539), (6.981, 0.4723, 1.947), (7.064, 0.2994, -0.3227), (7.07, 0.298, 1.67), (7.117, 0.111, -0.5288), (7.124, 0.1096, 1.464), (7.133, -0.08437, -0.6557), (7.14, -0.08572, 1.337), (7.111, -0.2791, -0.6986), (7.117, -0.2805, 1.294), (7.051, -0.4658, -0.6557), (7.057, -0.4671, 1.337), (6.956, -0.6372, -0.5288), (6.962, -0.6386, 1.464), (6.83, -0.7868, -0.3227), (6.836, -0.7882, 1.67), (6.677, -0.9088, -0.04539), (6.683, -0.9102, 1.947), (6.503, -0.9986, 0.2926), (6.509, -0.9999, 2.285), (6.315, -1.053, 0.6781), (6.321, -1.054, 2.671), (6.12, -1.069, 1.096), (6.126, -1.07, 3.089), (5.926, -1.047, 1.532), (5.932, -1.048, 3.524), (5.74, -0.9869, 1.967), (5.746, -0.9882, 3.959), (5.569, -0.8919, 2.385), (5.576, -0.8932, 4.378), (5.42, -0.7652, 2.771), (5.427, -0.7666, 4.763), (5.299, -0.6118, 3.108), (5.305, -0.6132, 5.101), (5.21, -0.4376, 3.386), (5.216, -0.4389, 5.379), (5.156, -0.2492, 3.592), (5.163, -0.2505, 5.585), (5.14, -0.05384, 3.719), (5.147, -0.05518, 5.712), (5.885, 0.8975, 1.343), (5.786, 0.8975, 2.858), (5.786, 0.8975, -0.1731), (5.841, 1.203, 1.343), (5.746, 1.175, 2.858), (5.746, 1.175, -0.1731), (5.713, 1.484, 1.343), (5.629, 1.43, 2.858), (5.629, 1.43, -0.1731), (5.511, 1.717, 1.343), (5.445, 1.642, 2.858), (5.445, 1.642, -0.1731), (5.251, 1.884, 1.343), (5.209, 1.794, 2.858), (5.209, 1.794, -0.1731), (4.955, 1.971, 1.343), (4.94, 1.873, 2.858), (4.94, 1.873, -0.1731), (4.646, 1.971, 1.343), (4.66, 1.873, 2.858), (4.66, 1.873, -0.1731), (4.349, 1.884, 1.343), (4.391, 1.794, 2.858), (4.391, 1.794, -0.1731), (4.09, 1.717, 1.343), (4.155, 1.642, 2.858), (4.155, 1.642, -0.1731), (3.888, 1.484, 1.343), (3.971, 1.43, 2.858), (3.971, 1.43, -0.1731), (3.759, 1.203, 1.343), (3.855, 1.175, 2.858), (3.855, 1.175, -0.1731), (3.715, 0.8975, 1.343), (3.815, 0.8975, 2.858), (3.815, 0.8975, -0.1731), (3.759, 0.5919, 1.343), (3.855, 0.6199, 2.858), (3.855, 0.6199, -0.1731), (3.888, 0.3111, 1.343), (3.971, 0.3648, 2.858), (3.971, 0.3648, -0.1731), (4.09, 0.07771, 1.343), (4.155, 0.1528, 2.858), (4.155, 0.1528, -0.1731), (4.349, -0.08922, 1.343), (4.391, 0.00115, 2.858), (4.391, 0.00115, -0.1731), (4.646, -0.1762, 1.343), (4.66, -0.07787, 2.858), (4.66, -0.07787, -0.1731), (4.955, -0.1762, 1.343), (4.94, -0.07787, 2.858), (4.94, -0.07787, -0.1731), (5.251, -0.08922, 1.343), (5.209, 0.00115, 2.858), (5.209, 0.00115, -0.1731), (5.511, 0.07771, 1.343), (5.445, 0.1528, 2.858), (5.445, 0.1528, -0.1731), (5.713, 0.3111, 1.343), (5.629, 0.3648, 2.858), (5.629, 0.3648, -0.1731), (5.841, 0.5919, 1.343), (5.746, 0.6199, 2.858), (5.746, 0.6199, -0.1731), (5.289, 0.3, 5.567), (5.234, 0.1256, 5.607), (5.378, 0.46, 5.448), (5.496, 0.5997, 5.256), (5.639, 0.7136, 4.997), (5.801, 0.7974, 4.681), (5.977, 0.8479, 4.321), (6.159, 0.863, 3.931), (6.34, 0.8423, 3.524), (6.514, 0.7865, 3.118), (6.673, 0.6978, 2.728), (6.812, 0.5796, 2.368), (6.925, 0.4363, 2.052), (7.009, 0.2736, 1.793), (7.059, 0.09769, 1.601), (7.074, -0.0847, 1.482), (7.053, -0.2665, 1.442), (6.997, -0.4409, 1.482), (6.908, -0.6009, 1.601), (6.79, -0.7406, 1.793), (6.647, -0.8545, 2.052), (6.485, -0.9383, 2.368), (6.309, -0.9888, 2.728), (6.128, -1.004, 3.118), (5.946, -0.9832, 3.524), (5.773, -0.9274, 3.931), (5.613, -0.8387, 4.321), (5.474, -0.7204, 4.681), (5.361, -0.5772, 4.997), (5.278, -0.4145, 5.256), (5.227, -0.2386, 5.448), (5.213, -0.05619, 5.567), (5.342, 0.2769, 4.917), (5.289, 0.1136, 4.955), (5.425, 0.4269, 4.806), (5.535, 0.5577, 4.626), (5.669, 0.6645, 4.383), (5.821, 0.743, 4.088), (5.986, 0.7902, 3.751), (6.156, 0.8044, 3.385), (6.326, 0.785, 3.004), (6.489, 0.7327, 2.623), (6.638, 0.6496, 2.257), (6.768, 0.5388, 1.92), (6.874, 0.4047, 1.625), (6.952, 0.2522, 1.382), (6.999, 0.08741, 1.202), (7.013, -0.08345, 1.091), (6.994, -0.2538, 1.053), (6.941, -0.4171, 1.091), (6.858, -0.5671, 1.202), (6.747, -0.6979, 1.382), (6.614, -0.8046, 1.625), (6.462, -0.8832, 1.92), (6.297, -0.9304, 2.257), (6.127, -0.9446, 2.623), (5.957, -0.9252, 3.004), (5.794, -0.8729, 3.385), (5.645, -0.7898, 3.751), (5.515, -0.679, 4.088), (5.409, -0.5448, 4.383), (5.331, -0.3924, 4.626), (5.284, -0.2276, 4.806), (5.27, -0.05674, 4.917), (5.426, 0.2407, 5.132), (5.379, 0.09432, 5.166), (5.5, 0.3752, 5.032), (5.599, 0.4925, 4.871), (5.719, 0.5882, 4.653), (5.856, 0.6586, 4.388), (6.003, 0.7009, 4.086), (6.156, 0.7137, 3.758), (6.308, 0.6963, 3.417), (6.454, 0.6494, 3.075), (6.588, 0.5749, 2.747), (6.705, 0.4755, 2.445), (6.8, 0.3553, 2.18), (6.87, 0.2186, 1.962), (6.912, 0.07084, 1.801), (6.924, -0.08235, 1.701), (6.907, -0.2351, 1.668), (6.86, -0.3815, 1.701), (6.785, -0.5159, 1.801), (6.686, -0.6332, 1.962), (6.566, -0.7289, 2.18), (6.43, -0.7993, 2.445), (6.282, -0.8417, 2.747), (6.13, -0.8544, 3.075), (5.977, -0.837, 3.417), (5.832, -0.7901, 3.758), (5.698, -0.7156, 4.086), (5.581, -0.6163, 4.388), (5.486, -0.496, 4.653), (5.416, -0.3593, 4.871), (5.374, -0.2116, 5.032), (5.361, -0.0584, 5.132)], [], [(0, 1, 3, 2), (2, 3, 5, 4), (4, 5, 7, 6), (6, 7, 9, 8), (8, 9, 11, 10), (10, 11, 13, 12), (12, 13, 15, 14), (14, 15, 17, 16), (16, 17, 19, 18), (18, 19, 21, 20), (20, 21, 23, 22), (22, 23, 25, 24), (24, 25, 27, 26), (26, 27, 29, 28), (28, 29, 31, 30), (30, 31, 33, 32), (32, 33, 35, 34), (34, 35, 37, 36), (36, 37, 39, 38), (38, 39, 41, 40), (40, 41, 43, 42), (42, 43, 45, 44), (44, 45, 47, 46), (46, 47, 49, 48), (48, 49, 51, 50), (50, 51, 53, 52), (52, 53, 55, 54), (54, 55, 57, 56), (56, 57, 59, 58), (58, 59, 61, 60), (1, 63, 161, 131), (60, 61, 63, 62), (62, 63, 1, 0), (0, 2, 4, 6, 8, 10, 12, 14, 16, 18, 20, 22, 24, 26, 28, 30, 32, 34, 36, 38, 40, 42, 44, 46, 48, 50, 52, 54, 56, 58, 60, 62), (64, 67, 68, 65), (65, 68, 69, 66), (66, 69, 67, 64), (67, 70, 71, 68), (68, 71, 72, 69), (69, 72, 70, 67), (70, 73, 74, 71), (71, 74, 75, 72), (72, 75, 73, 70), (73, 76, 77, 74), (74, 77, 78, 75), (75, 78, 76, 73), (76, 79, 80, 77), (77, 80, 81, 78), (78, 81, 79, 76), (79, 82, 83, 80), (80, 83, 84, 81), (81, 84, 82, 79), (82, 85, 86, 83), (83, 86, 87, 84), (84, 87, 85, 82), (85, 88, 89, 86), (86, 89, 90, 87), (87, 90, 88, 85), (88, 91, 92, 89), (89, 92, 93, 90), (90, 93, 91, 88), (91, 94, 95, 92), (92, 95, 96, 93), (93, 96, 94, 91), (94, 97, 98, 95), (95, 98, 99, 96), (96, 99, 97, 94), (97, 100, 101, 98), (98, 101, 102, 99), (99, 102, 100, 97), (100, 103, 104, 101), (101, 104, 105, 102), (102, 105, 103, 100), (103, 106, 107, 104), (104, 107, 108, 105), (105, 108, 106, 103), (106, 109, 110, 107), (107, 110, 111, 108), (108, 111, 109, 106), (109, 112, 113, 110), (110, 113, 114, 111), (111, 114, 112, 109), (112, 115, 116, 113), (113, 116, 117, 114), (114, 117, 115, 112), (115, 118, 119, 116), (116, 119, 120, 117), (117, 120, 118, 115), (118, 121, 122, 119), (119, 122, 123, 120), (120, 123, 121, 118), (121, 124, 125, 122), (122, 125, 126, 123), (123, 126, 124, 121), (124, 127, 128, 125), (125, 128, 129, 126), (126, 129, 127, 124), (127, 64, 65, 128), (128, 65, 66, 129), (129, 66, 64, 127), (120, 119, 122), (120, 122, 123), (151, 150, 182, 183), (21, 19, 139, 140), (39, 37, 148, 149), (57, 55, 157, 158), (13, 11, 135, 136), (31, 29, 144, 145), (49, 47, 153, 154), (5, 3, 130, 132), (23, 21, 140, 141), (41, 39, 149, 150), (59, 57, 158, 159), (15, 13, 136, 137), (33, 31, 145, 146), (51, 49, 154, 155), (7, 5, 132, 133), (25, 23, 141, 142), (43, 41, 150, 151), (61, 59, 159, 160), (17, 15, 137, 138), (35, 33, 146, 147), (53, 51, 155, 156), (9, 7, 133, 134), (27, 25, 142, 143), (45, 43, 151, 152), (63, 61, 160, 161), (19, 17, 138, 139), (37, 35, 147, 148), (55, 53, 156, 157), (11, 9, 134, 135), (29, 27, 143, 144), (47, 45, 152, 153), (3, 1, 131, 130), (186, 185, 217, 218), (138, 137, 169, 170), (152, 151, 183, 184), (139, 138, 170, 171), (153, 152, 184, 185), (140, 139, 171, 172), (154, 153, 185, 186), (141, 140, 172, 173), (155, 154, 186, 187), (142, 141, 173, 174), (156, 155, 187, 188), (143, 142, 174, 175), (157, 156, 188, 189), (144, 143, 175, 176), (130, 131, 163, 162), (158, 157, 189, 190), (145, 144, 176, 177), (132, 130, 162, 164), (159, 158, 190, 191), (146, 145, 177, 178), (133, 132, 164, 165), (160, 159, 191, 192), (147, 146, 178, 179), (134, 133, 165, 166), (161, 160, 192, 193), (148, 147, 179, 180), (135, 134, 166, 167), (131, 161, 193, 163), (149, 148, 180, 181), (136, 135, 167, 168), (150, 149, 181, 182), (137, 136, 168, 169), (194, 195, 225, 224, 223, 222, 221, 220, 219, 218, 217, 216, 215, 214, 213, 212, 211, 210, 209, 208, 207, 206, 205, 204, 203, 202, 201, 200, 199, 198, 197, 196), (173, 172, 204, 205), (187, 186, 218, 219), (174, 173, 205, 206), (188, 187, 219, 220), (175, 174, 206, 207), (189, 188, 220, 221), (176, 175, 207, 208), (162, 163, 195, 194), (190, 189, 221, 222), (177, 176, 208, 209), (164, 162, 194, 196), (191, 190, 222, 223), (178, 177, 209, 210), (165, 164, 196, 197), (192, 191, 223, 224), (179, 178, 210, 211), (166, 165, 197, 198), (193, 192, 224, 225), (180, 179, 211, 212), (167, 166, 198, 199), (163, 193, 225, 195), (181, 180, 212, 213), (168, 167, 199, 200), (182, 181, 213, 214), (169, 168, 200, 201), (183, 182, 214, 215), (170, 169, 201, 202), (184, 183, 215, 216), (171, 170, 202, 203), (185, 184, 216, 217), (172, 171, 203, 204)])
_uv = me_cylinder.uv_layers.new(name='UVMap')
_uv.uv.foreach_set('vector', [1.0, 0.5, 1.0, 1.0, 0.9688, 1.0, 0.9688, 0.5, 0.9688, 0.5, 0.9688, 1.0, 0.9375, 1.0, 0.9375, 0.5, 0.9375, 0.5, 0.9375, 1.0, 0.9062, 1.0, 0.9062, 0.5, 0.9062, 0.5, 0.9062, 1.0, 0.875, 1.0, 0.875, 0.5, 0.875, 0.5, 0.875, 1.0, 0.8438, 1.0, 0.8438, 0.5, 0.8438, 0.5, 0.8438, 1.0, 0.8125, 1.0, 0.8125, 0.5, 0.8125, 0.5, 0.8125, 1.0, 0.7812, 1.0, 0.7812, 0.5, 0.7812, 0.5, 0.7812, 1.0, 0.75, 1.0, 0.75, 0.5, 0.75, 0.5, 0.75, 1.0, 0.7188, 1.0, 0.7188, 0.5, 0.7188, 0.5, 0.7188, 1.0, 0.6875, 1.0, 0.6875, 0.5, 0.6875, 0.5, 0.6875, 1.0, 0.6562, 1.0, 0.6562, 0.5, 0.6562, 0.5, 0.6562, 1.0, 0.625, 1.0, 0.625, 0.5, 0.625, 0.5, 0.625, 1.0, 0.5938, 1.0, 0.5938, 0.5, 0.5938, 0.5, 0.5938, 1.0, 0.5625, 1.0, 0.5625, 0.5, 0.5625, 0.5, 0.5625, 1.0, 0.5312, 1.0, 0.5312, 0.5, 0.5312, 0.5, 0.5312, 1.0, 0.5, 1.0, 0.5, 0.5, 0.5, 0.5, 0.5, 1.0, 0.4688, 1.0, 0.4688, 0.5, 0.4688, 0.5, 0.4688, 1.0, 0.4375, 1.0, 0.4375, 0.5, 0.4375, 0.5, 0.4375, 1.0, 0.4062, 1.0, 0.4062, 0.5, 0.4062, 0.5, 0.4062, 1.0, 0.375, 1.0, 0.375, 0.5, 0.375, 0.5, 0.375, 1.0, 0.3438, 1.0, 0.3438, 0.5, 0.3438, 0.5, 0.3438, 1.0, 0.3125, 1.0, 0.3125, 0.5, 0.3125, 0.5, 0.3125, 1.0, 0.2812, 1.0, 0.2812, 0.5, 0.2812, 0.5, 0.2812, 1.0, 0.25, 1.0, 0.25, 0.5, 0.25, 0.5, 0.25, 1.0, 0.2188, 1.0, 0.2188, 0.5, 0.2188, 0.5, 0.2188, 1.0, 0.1875, 1.0, 0.1875, 0.5, 0.1875, 0.5, 0.1875, 1.0, 0.1562, 1.0, 0.1562, 0.5, 0.1562, 0.5, 0.1562, 1.0, 0.125, 1.0, 0.125, 0.5, 0.125, 0.5, 0.125, 1.0, 0.09375, 1.0, 0.09375, 0.5, 0.09375, 0.5, 0.09375, 1.0, 0.0625, 1.0, 0.0625, 0.5, 0.0, 1.0, 0.03125, 1.0, 0.03125, 1.0, 0.0, 1.0, 0.0625, 0.5, 0.0625, 1.0, 0.03125, 1.0, 0.03125, 0.5, 0.03125, 0.5, 0.03125, 1.0, 0.0, 1.0, 0.0, 0.5, 0.75, 0.49, 0.7968, 0.4854, 0.8418, 0.4717, 0.8833, 0.4496, 0.9197, 0.4197, 0.9496, 0.3833, 0.9717, 0.3418, 0.9854, 0.2968, 0.99, 0.25, 0.9854, 0.2032, 0.9717, 0.1582, 0.9496, 0.1167, 0.9197, 0.08029, 0.8833, 0.05045, 0.8418, 0.02827, 0.7968, 0.01461, 0.75, 0.01, 0.7032, 0.01461, 0.6582, 0.02827, 0.6167, 0.05045, 0.5803, 0.08029, 0.5504, 0.1167, 0.5283, 0.1582, 0.5146, 0.2032, 0.51, 0.25, 0.5146, 0.2968, 0.5283, 0.3418, 0.5504, 0.3833, 0.5803, 0.4197, 0.6167, 0.4496, 0.6582, 0.4717, 0.7032, 0.4854, 0.5455, 0.6667, 0.5909, 0.6667, 0.5909, 1.0, 0.5455, 1.0, 0.5455, 0.0, 0.5909, 0.0, 0.5909, 0.3333, 0.5455, 0.3333, 0.5455, 0.3333, 0.5909, 0.3333, 0.5909, 0.6667, 0.5455, 0.6667, 0.5909, 0.6667, 0.6364, 0.6667, 0.6364, 1.0, 0.5909, 1.0, 0.5909, 0.0, 0.6364, 0.0, 0.6364, 0.3333, 0.5909, 0.3333, 0.5909, 0.3333, 0.6364, 0.3333, 0.6364, 0.6667, 0.5909, 0.6667, 0.6364, 0.6667, 0.6818, 0.6667, 0.6818, 1.0, 0.6364, 1.0, 0.6364, 0.0, 0.6818, 0.0, 0.6818, 0.3333, 0.6364, 0.3333, 0.6364, 0.3333, 0.6818, 0.3333, 0.6818, 0.6667, 0.6364, 0.6667, 0.6818, 0.6667, 0.7273, 0.6667, 0.7273, 1.0, 0.6818, 1.0, 0.6818, 0.0, 0.7273, 0.0, 0.7273, 0.3333, 0.6818, 0.3333, 0.6818, 0.3333, 0.7273, 0.3333, 0.7273, 0.6667, 0.6818, 0.6667, 0.7273, 0.6667, 0.7727, 0.6667, 0.7727, 1.0, 0.7273, 1.0, 0.7273, 0.0, 0.7727, 0.0, 0.7727, 0.3333, 0.7273, 0.3333, 0.7273, 0.3333, 0.7727, 0.3333, 0.7727, 0.6667, 0.7273, 0.6667, 0.7727, 0.6667, 0.8182, 0.6667, 0.8182, 1.0, 0.7727, 1.0, 0.7727, 0.0, 0.8182, 0.0, 0.8182, 0.3333, 0.7727, 0.3333, 0.7727, 0.3333, 0.8182, 0.3333, 0.8182, 0.6667, 0.7727, 0.6667, 0.8182, 0.6667, 0.8636, 0.6667, 0.8636, 1.0, 0.8182, 1.0, 0.8182, 0.0, 0.8636, 0.0, 0.8636, 0.3333, 0.8182, 0.3333, 0.8182, 0.3333, 0.8636, 0.3333, 0.8636, 0.6667, 0.8182, 0.6667, 0.8636, 0.6667, 0.9091, 0.6667, 0.9091, 1.0, 0.8636, 1.0, 0.8636, 0.0, 0.9091, 0.0, 0.9091, 0.3333, 0.8636, 0.3333, 0.8636, 0.3333, 0.9091, 0.3333, 0.9091, 0.6667, 0.8636, 0.6667, 0.9091, 0.6667, 0.9545, 0.6667, 0.9545, 1.0, 0.9091, 1.0, 0.9091, 0.0, 0.9545, 0.0, 0.9545, 0.3333, 0.9091, 0.3333, 0.9091, 0.3333, 0.9545, 0.3333, 0.9545, 0.6667, 0.9091, 0.6667, 0.9545, 0.6667, 1.0, 0.6667, 1.0, 1.0, 0.9545, 1.0, 0.9545, 0.0, 1.0, 0.0, 1.0, 0.3333, 0.9545, 0.3333, 0.9545, 0.3333, 1.0, 0.3333, 1.0, 0.6667, 0.9545, 0.6667, -4.441e-16, 0.6667, 0.04545, 0.6667, 0.04545, 1.0, -4.441e-16, 1.0, -4.441e-16, 0.0, 0.04545, 0.0, 0.04545, 0.3333, -4.441e-16, 0.3333, -4.441e-16, 0.3333, 0.04545, 0.3333, 0.04545, 0.6667, -4.441e-16, 0.6667, 0.04545, 0.6667, 0.09091, 0.6667, 0.09091, 1.0, 0.04545, 1.0, 0.04545, 0.0, 0.09091, 0.0, 0.09091, 0.3333, 0.04545, 0.3333, 0.04545, 0.3333, 0.09091, 0.3333, 0.09091, 0.6667, 0.04545, 0.6667, 0.09091, 0.6667, 0.1364, 0.6667, 0.1364, 1.0, 0.09091, 1.0, 0.09091, 0.0, 0.1364, 0.0, 0.1364, 0.3333, 0.09091, 0.3333, 0.09091, 0.3333, 0.1364, 0.3333, 0.1364, 0.6667, 0.09091, 0.6667, 0.1364, 0.6667, 0.1818, 0.6667, 0.1818, 1.0, 0.1364, 1.0, 0.1364, 0.0, 0.1818, 0.0, 0.1818, 0.3333, 0.1364, 0.3333, 0.1364, 0.3333, 0.1818, 0.3333, 0.1818, 0.6667, 0.1364, 0.6667, 0.1818, 0.6667, 0.2273, 0.6667, 0.2273, 1.0, 0.1818, 1.0, 0.1818, 0.0, 0.2273, 0.0, 0.2273, 0.3333, 0.1818, 0.3333, 0.1818, 0.3333, 0.2273, 0.3333, 0.2273, 0.6667, 0.1818, 0.6667, 0.2273, 0.6667, 0.2727, 0.6667, 0.2727, 1.0, 0.2273, 1.0, 0.2273, 0.0, 0.2727, 0.0, 0.2727, 0.3333, 0.2273, 0.3333, 0.2273, 0.3333, 0.2727, 0.3333, 0.2727, 0.6667, 0.2273, 0.6667, 0.2727, 0.6667, 0.3182, 0.6667, 0.3182, 1.0, 0.2727, 1.0, 0.2727, 0.0, 0.3182, 0.0, 0.3182, 0.3333, 0.2727, 0.3333, 0.2727, 0.3333, 0.3182, 0.3333, 0.3182, 0.6667, 0.2727, 0.6667, 0.3182, 0.6667, 0.3636, 0.6667, 0.3636, 1.0, 0.3182, 1.0, 0.3182, 0.0, 0.3636, 0.0, 0.3636, 0.3333, 0.3182, 0.3333, 0.3182, 0.3333, 0.3636, 0.3333, 0.3636, 0.6667, 0.3182, 0.6667, 0.3636, 0.6667, 0.4091, 0.6667, 0.4091, 1.0, 0.3636, 1.0, 0.3636, 0.0, 0.4091, 0.0, 0.4091, 0.3333, 0.3636, 0.3333, 0.3636, 0.3333, 0.4091, 0.3333, 0.4091, 0.6667, 0.3636, 0.6667, 0.4091, 0.6667, 0.4545, 0.6667, 0.4545, 1.0, 0.4091, 1.0, 0.4091, 0.0, 0.4545, 0.0, 0.4545, 0.3333, 0.4091, 0.3333, 0.4091, 0.3333, 0.4545, 0.3333, 0.4545, 0.6667, 0.4091, 0.6667, 0.4545, 0.6667, 0.5, 0.6667, 0.5, 1.0, 0.4545, 1.0, 0.4545, 0.0, 0.5, 0.0, 0.5, 0.3333, 0.4545, 0.3333, 0.4545, 0.3333, 0.5, 0.3333, 0.5, 0.6667, 0.4545, 0.6667, 0.5, 0.6667, 0.5455, 0.6667, 0.5455, 1.0, 0.5, 1.0, 0.5, 0.0, 0.5455, 0.0, 0.5455, 0.3333, 0.5, 0.3333, 0.5, 0.3333, 0.5455, 0.3333, 0.5455, 0.6667, 0.5, 0.6667, 0.3636, 0.3333, 0.3636, 1.0, 0.4091, 0.0, 0.3636, 0.3333, 0.4091, 0.0, 0.4091, 0.3333, 0.3438, 1.0, 0.375, 1.0, 0.375, 1.0, 0.3438, 1.0, 0.6875, 1.0, 0.7188, 1.0, 0.7188, 1.0, 0.6875, 1.0, 0.4062, 1.0, 0.4375, 1.0, 0.4375, 1.0, 0.4062, 1.0, 0.125, 1.0, 0.1562, 1.0, 0.1562, 1.0, 0.125, 1.0, 0.8125, 1.0, 0.8438, 1.0, 0.8438, 1.0, 0.8125, 1.0, 0.5312, 1.0, 0.5625, 1.0, 0.5625, 1.0, 0.5312, 1.0, 0.25, 1.0, 0.2812, 1.0, 0.2812, 1.0, 0.25, 1.0, 0.9375, 1.0, 0.9688, 1.0, 0.9688, 1.0, 0.9375, 1.0, 0.6562, 1.0, 0.6875, 1.0, 0.6875, 1.0, 0.6562, 1.0, 0.375, 1.0, 0.4062, 1.0, 0.4062, 1.0, 0.375, 1.0, 0.09375, 1.0, 0.125, 1.0, 0.125, 1.0, 0.09375, 1.0, 0.7812, 1.0, 0.8125, 1.0, 0.8125, 1.0, 0.7812, 1.0, 0.5, 1.0, 0.5312, 1.0, 0.5312, 1.0, 0.5, 1.0, 0.2188, 1.0, 0.25, 1.0, 0.25, 1.0, 0.2188, 1.0, 0.9062, 1.0, 0.9375, 1.0, 0.9375, 1.0, 0.9062, 1.0, 0.625, 1.0, 0.6562, 1.0, 0.6562, 1.0, 0.625, 1.0, 0.3438, 1.0, 0.375, 1.0, 0.375, 1.0, 0.3438, 1.0, 0.0625, 1.0, 0.09375, 1.0, 0.09375, 1.0, 0.0625, 1.0, 0.75, 1.0, 0.7812, 1.0, 0.7812, 1.0, 0.75, 1.0, 0.4688, 1.0, 0.5, 1.0, 0.5, 1.0, 0.4688, 1.0, 0.1875, 1.0, 0.2188, 1.0, 0.2188, 1.0, 0.1875, 1.0, 0.875, 1.0, 0.9062, 1.0, 0.9062, 1.0, 0.875, 1.0, 0.5938, 1.0, 0.625, 1.0, 0.625, 1.0, 0.5938, 1.0, 0.3125, 1.0, 0.3438, 1.0, 0.3438, 1.0, 0.3125, 1.0, 0.03125, 1.0, 0.0625, 1.0, 0.0625, 1.0, 0.03125, 1.0, 0.7188, 1.0, 0.75, 1.0, 0.75, 1.0, 0.7188, 1.0, 0.4375, 1.0, 0.4688, 1.0, 0.4688, 1.0, 0.4375, 1.0, 0.1562, 1.0, 0.1875, 1.0, 0.1875, 1.0, 0.1562, 1.0, 0.8438, 1.0, 0.875, 1.0, 0.875, 1.0, 0.8438, 1.0, 0.5625, 1.0, 0.5938, 1.0, 0.5938, 1.0, 0.5625, 1.0, 0.2812, 1.0, 0.3125, 1.0, 0.3125, 1.0, 0.2812, 1.0, 0.9688, 1.0, 1.0, 1.0, 1.0, 1.0, 0.9688, 1.0, 0.25, 1.0, 0.2812, 1.0, 0.2812, 1.0, 0.25, 1.0, 0.75, 1.0, 0.7812, 1.0, 0.7812, 1.0, 0.75, 1.0, 0.3125, 1.0, 0.3438, 1.0, 0.3438, 1.0, 0.3125, 1.0, 0.7188, 1.0, 0.75, 1.0, 0.75, 1.0, 0.7188, 1.0, 0.2812, 1.0, 0.3125, 1.0, 0.3125, 1.0, 0.2812, 1.0, 0.6875, 1.0, 0.7188, 1.0, 0.7188, 1.0, 0.6875, 1.0, 0.25, 1.0, 0.2812, 1.0, 0.2812, 1.0, 0.25, 1.0, 0.6562, 1.0, 0.6875, 1.0, 0.6875, 1.0, 0.6562, 1.0, 0.2188, 1.0, 0.25, 1.0, 0.25, 1.0, 0.2188, 1.0, 0.625, 1.0, 0.6562, 1.0, 0.6562, 1.0, 0.625, 1.0, 0.1875, 1.0, 0.2188, 1.0, 0.2188, 1.0, 0.1875, 1.0, 0.5938, 1.0, 0.625, 1.0, 0.625, 1.0, 0.5938, 1.0, 0.1562, 1.0, 0.1875, 1.0, 0.1875, 1.0, 0.1562, 1.0, 0.5625, 1.0, 0.5938, 1.0, 0.5938, 1.0, 0.5625, 1.0, 0.9688, 1.0, 1.0, 1.0, 1.0, 1.0, 0.9688, 1.0, 0.125, 1.0, 0.1562, 1.0, 0.1562, 1.0, 0.125, 1.0, 0.5312, 1.0, 0.5625, 1.0, 0.5625, 1.0, 0.5312, 1.0, 0.9375, 1.0, 0.9688, 1.0, 0.9688, 1.0, 0.9375, 1.0, 0.09375, 1.0, 0.125, 1.0, 0.125, 1.0, 0.09375, 1.0, 0.5, 1.0, 0.5312, 1.0, 0.5312, 1.0, 0.5, 1.0, 0.9062, 1.0, 0.9375, 1.0, 0.9375, 1.0, 0.9062, 1.0, 0.0625, 1.0, 0.09375, 1.0, 0.09375, 1.0, 0.0625, 1.0, 0.4688, 1.0, 0.5, 1.0, 0.5, 1.0, 0.4688, 1.0, 0.875, 1.0, 0.9062, 1.0, 0.9062, 1.0, 0.875, 1.0, 0.03125, 1.0, 0.0625, 1.0, 0.0625, 1.0, 0.03125, 1.0, 0.4375, 1.0, 0.4688, 1.0, 0.4688, 1.0, 0.4375, 1.0, 0.8438, 1.0, 0.875, 1.0, 0.875, 1.0, 0.8438, 1.0, 0.0, 1.0, 0.03125, 1.0, 0.03125, 1.0, 0.0, 1.0, 0.4062, 1.0, 0.4375, 1.0, 0.4375, 1.0, 0.4062, 1.0, 0.8125, 1.0, 0.8438, 1.0, 0.8438, 1.0, 0.8125, 1.0, 0.375, 1.0, 0.4062, 1.0, 0.4062, 1.0, 0.375, 1.0, 0.7812, 1.0, 0.8125, 1.0, 0.8125, 1.0, 0.7812, 1.0, 0.2968, 0.4854, 0.25, 0.49, 0.2032, 0.4854, 0.1582, 0.4717, 0.1167, 0.4496, 0.08029, 0.4197, 0.05045, 0.3833, 0.02827, 0.3418, 0.01461, 0.2968, 0.01, 0.25, 0.01461, 0.2032, 0.02827, 0.1582, 0.05045, 0.1167, 0.08029, 0.08029, 0.1167, 0.05045, 0.1582, 0.02827, 0.2032, 0.01461, 0.25, 0.01, 0.2968, 0.01461, 0.3418, 0.02827, 0.3833, 0.05045, 0.4197, 0.08029, 0.4496, 0.1167, 0.4717, 0.1582, 0.4854, 0.2032, 0.49, 0.25, 0.4854, 0.2968, 0.4717, 0.3418, 0.4496, 0.3833, 0.4197, 0.4197, 0.3833, 0.4496, 0.3418, 0.4717, 0.6562, 1.0, 0.6875, 1.0, 0.6875, 1.0, 0.6562, 1.0, 0.2188, 1.0, 0.25, 1.0, 0.25, 1.0, 0.2188, 1.0, 0.625, 1.0, 0.6562, 1.0, 0.6562, 1.0, 0.625, 1.0, 0.1875, 1.0, 0.2188, 1.0, 0.2188, 1.0, 0.1875, 1.0, 0.5938, 1.0, 0.625, 1.0, 0.625, 1.0, 0.5938, 1.0, 0.1562, 1.0, 0.1875, 1.0, 0.1875, 1.0, 0.1562, 1.0, 0.5625, 1.0, 0.5938, 1.0, 0.5938, 1.0, 0.5625, 1.0, 0.9688, 1.0, 1.0, 1.0, 1.0, 1.0, 0.9688, 1.0, 0.125, 1.0, 0.1562, 1.0, 0.1562, 1.0, 0.125, 1.0, 0.5312, 1.0, 0.5625, 1.0, 0.5625, 1.0, 0.5312, 1.0, 0.9375, 1.0, 0.9688, 1.0, 0.9688, 1.0, 0.9375, 1.0, 0.09375, 1.0, 0.125, 1.0, 0.125, 1.0, 0.09375, 1.0, 0.5, 1.0, 0.5312, 1.0, 0.5312, 1.0, 0.5, 1.0, 0.9062, 1.0, 0.9375, 1.0, 0.9375, 1.0, 0.9062, 1.0, 0.0625, 1.0, 0.09375, 1.0, 0.09375, 1.0, 0.0625, 1.0, 0.4688, 1.0, 0.5, 1.0, 0.5, 1.0, 0.4688, 1.0, 0.875, 1.0, 0.9062, 1.0, 0.9062, 1.0, 0.875, 1.0, 0.03125, 1.0, 0.0625, 1.0, 0.0625, 1.0, 0.03125, 1.0, 0.4375, 1.0, 0.4688, 1.0, 0.4688, 1.0, 0.4375, 1.0, 0.8438, 1.0, 0.875, 1.0, 0.875, 1.0, 0.8438, 1.0, 0.0, 1.0, 0.03125, 1.0, 0.03125, 1.0, 0.0, 1.0, 0.4062, 1.0, 0.4375, 1.0, 0.4375, 1.0, 0.4062, 1.0, 0.8125, 1.0, 0.8438, 1.0, 0.8438, 1.0, 0.8125, 1.0, 0.375, 1.0, 0.4062, 1.0, 0.4062, 1.0, 0.375, 1.0, 0.7812, 1.0, 0.8125, 1.0, 0.8125, 1.0, 0.7812, 1.0, 0.3438, 1.0, 0.375, 1.0, 0.375, 1.0, 0.3438, 1.0, 0.75, 1.0, 0.7812, 1.0, 0.7812, 1.0, 0.75, 1.0, 0.3125, 1.0, 0.3438, 1.0, 0.3438, 1.0, 0.3125, 1.0, 0.7188, 1.0, 0.75, 1.0, 0.75, 1.0, 0.7188, 1.0, 0.2812, 1.0, 0.3125, 1.0, 0.3125, 1.0, 0.2812, 1.0, 0.6875, 1.0, 0.7188, 1.0, 0.7188, 1.0, 0.6875, 1.0])
me_cylinder.materials.append(mat_chrom)
me_cylinder.update()
me_cylinder_001 = bpy.data.meshes.new('Cylinder.001')
me_cylinder_001.from_pydata([(5.786, 0.8975, -0.1731), (5.746, 1.175, -0.1731), (5.629, 1.43, -0.1731), (5.445, 1.642, -0.1731), (5.209, 1.794, -0.1731), (4.94, 1.873, -0.1731), (4.66, 1.873, -0.1731), (4.391, 1.794, -0.1731), (4.155, 1.642, -0.1731), (3.971, 1.43, -0.1731), (3.855, 1.175, -0.1731), (3.815, 0.8975, -0.1731), (3.855, 0.6199, -0.1731), (3.971, 0.3648, -0.1731), (4.155, 0.1528, -0.1731), (4.391, 0.00115, -0.1731), (4.66, -0.07787, -0.1731), (4.94, -0.07787, -0.1731), (5.209, 0.00115, -0.1731), (5.445, 0.1528, -0.1731), (5.629, 0.3648, -0.1731), (5.746, 0.6199, -0.1731)], [], [(18, 19, 7), (19, 20, 6), (20, 21, 5), (21, 0, 4), (0, 1, 3), (1, 2, 3), (3, 4, 0), (4, 5, 21), (5, 6, 20), (6, 7, 19), (7, 8, 18), (8, 9, 18), (9, 10, 17), (10, 11, 16), (17, 10, 16), (11, 12, 15), (12, 13, 14), (15, 12, 14), (15, 16, 11), (17, 18, 9)])
_uv = me_cylinder_001.uv_layers.new(name='UVMap')
_uv.uv.foreach_set('vector', [0.3636, 0.3333, 0.4091, 0.3333, 0.8636, 0.3333, 0.4091, 0.3333, 0.4545, 0.3333, 0.8182, 0.3333, 0.4545, 0.3333, 0.5, 0.3333, 0.7727, 0.3333, 0.5, 0.3333, 0.5455, 0.3333, 0.7273, 0.3333, 0.5455, 0.3333, 0.5909, 0.3333, 0.6818, 0.3333, 0.5909, 0.3333, 0.6364, 0.3333, 0.6818, 0.3333, 0.6818, 0.3333, 0.7273, 0.3333, 0.5455, 0.3333, 0.7273, 0.3333, 0.7727, 0.3333, 0.5, 0.3333, 0.7727, 0.3333, 0.8182, 0.3333, 0.4545, 0.3333, 0.8182, 0.3333, 0.8636, 0.3333, 0.4091, 0.3333, 0.8636, 0.3333, 0.9091, 0.3333, 0.3636, 0.3333, 0.9091, 0.3333, 0.9545, 0.3333, 0.3636, 0.3333, 0.9545, 0.3333, -4.441e-16, 0.3333, 0.3182, 0.3333, -4.441e-16, 0.3333, 0.04545, 0.3333, 0.2727, 0.3333, 0.3182, 0.3333, -4.441e-16, 0.3333, 0.2727, 0.3333, 0.04545, 0.3333, 0.09091, 0.3333, 0.2273, 0.3333, 0.09091, 0.3333, 0.1364, 0.3333, 0.1818, 0.3333, 0.2273, 0.3333, 0.09091, 0.3333, 0.1818, 0.3333, 0.2273, 0.3333, 0.2727, 0.3333, 0.04545, 0.3333, 0.3182, 0.3333, 0.3636, 0.3333, 0.9545, 0.3333])
me_cylinder_001.materials.append(mat_black_metal)
me_cylinder_001.update()
me_plane_003 = bpy.data.meshes.new('Plane.003')
me_plane_003.from_pydata([(-0.0279, 0.8829, 0.3878), (-0.0279, -0.9265, 0.3878), (-0.02913, 0.8829, 0.5836), (-0.02913, -0.9265, 0.5836), (-0.05137, 0.8829, 0.5835), (-0.05014, 0.8829, 0.3877), (-0.05014, -0.9265, 0.3877), (-0.05137, -0.9265, 0.5835), (-0.05014, 0.779, 0.3877), (-0.05137, 0.6521, 0.5835), (-0.05137, 0.4865, 0.5835), (-0.05014, 0.6079, 0.3877), (-0.05014, 0.3703, 0.3877), (-0.05137, 0.2434, 0.5835), (-0.05137, 0.07228, 0.5835), (-0.05014, 0.1965, 0.3877), (-0.05014, -0.06514, 0.3877), (-0.05137, -0.1866, 0.5835), (-0.05014, -0.2417, 0.3877), (-0.05137, -0.3632, 0.5835), (-0.05014, -0.489, 0.3877), (-0.05137, -0.5966, 0.5835), (-0.05014, -0.6601, 0.3877), (-0.05137, -0.7677, 0.5835)], [], [(0, 2, 3, 1), (5, 8, 9, 4), (1, 3, 7, 6), (2, 0, 5, 4), (3, 2, 4, 9, 10, 13, 14, 17, 19, 21, 23, 7), (0, 1, 6, 22, 20, 18, 16, 15, 12, 11, 8, 5), (10, 11, 12, 13), (14, 15, 16, 17), (19, 18, 20, 21), (23, 22, 6, 7)])
_uv = me_plane_003.uv_layers.new(name='UVMap')
_uv.uv.foreach_set('vector', [0.962, 0.1931, 0.962, 0.1931, 0.962, 0.1931, 0.962, 0.1931, 0.9682, 0.1993, 0.9682, 0.1993, 0.9682, 0.1993, 0.9682, 0.1993, 0.962, 0.1931, 0.962, 0.1931, 0.962, 0.1931, 0.962, 0.1931, 0.962, 0.1931, 0.962, 0.1931, 0.962, 0.1931, 0.962, 0.1931, 0.962, 0.1931, 0.962, 0.1931, 0.962, 0.1931, 0.962, 0.1931, 0.962, 0.1931, 0.962, 0.1931, 0.962, 0.1931, 0.962, 0.1931, 0.962, 0.1931, 0.962, 0.1931, 0.962, 0.1931, 0.962, 0.1931, 0.962, 0.1931, 0.962, 0.1931, 0.962, 0.1931, 0.962, 0.1931, 0.962, 0.1931, 0.962, 0.1931, 0.962, 0.1931, 0.962, 0.1931, 0.962, 0.1931, 0.962, 0.1931, 0.962, 0.1931, 0.962, 0.1931, 0.9682, 0.1993, 0.9682, 0.1993, 0.9682, 0.1993, 0.9682, 0.1993, 0.9682, 0.1993, 0.9682, 0.1993, 0.9682, 0.1993, 0.9682, 0.1993, 0.9682, 0.1993, 0.9682, 0.1993, 0.9682, 0.1993, 0.9682, 0.1993, 0.9682, 0.1993, 0.9682, 0.1993, 0.9682, 0.1993, 0.9682, 0.1993])
me_plane_003.update()
me_plane_003.normals_split_custom_set([tuple(v) for v in zip(*[iter([1.0, 3.956e-07, 0.006269, 1.0, 3.956e-07, 0.006269, 1.0, 3.956e-07, 0.006269, 1.0, 3.956e-07, 0.006269, -1.0, -3.41e-07, -0.006269, -1.0, -3.41e-07, -0.006269, -1.0, -3.41e-07, -0.006269, -1.0, -3.41e-07, -0.006269, 0.0, -1.0, -8.018e-08, 0.0, -1.0, -8.018e-08, 0.0, -1.0, -8.018e-08, 0.0, -1.0, -8.018e-08, 0.0, 1.0, -3.475e-07, 0.0, 1.0, -3.475e-07, 0.0, 1.0, -3.475e-07, 0.0, 1.0, -3.475e-07, -0.006263, -2.474e-09, 1.0, -0.006263, -2.474e-09, 1.0, -0.006263, -2.474e-09, 1.0, -0.006263, -2.474e-09, 1.0, -0.006263, -2.474e-09, 1.0, -0.006263, -2.474e-09, 1.0, -0.006263, -2.474e-09, 1.0, -0.006263, -2.474e-09, 1.0, -0.006263, -2.474e-09, 1.0, -0.006263, -2.474e-09, 1.0, -0.006263, -2.474e-09, 1.0, -0.006263, -2.474e-09, 1.0, 0.006268, 2.282e-09, -1.0, 0.006268, 2.282e-09, -1.0, 0.006268, 2.282e-09, -1.0, 0.006268, 2.282e-09, -1.0, 0.006268, 2.282e-09, -1.0, 0.006268, 2.282e-09, -1.0, 0.006268, 2.282e-09, -1.0, 0.006268, 2.282e-09, -1.0, 0.006268, 2.282e-09, -1.0, 0.006268, 2.282e-09, -1.0, 0.006268, 2.282e-09, -1.0, 0.006268, 2.282e-09, -1.0, -1.0, -2.375e-07, -0.006269, -1.0, -2.375e-07, -0.006269, -1.0, -2.375e-07, -0.006269, -1.0, -2.375e-07, -0.006269, -1.0, -4.57e-07, -0.006269, -1.0, -4.57e-07, -0.006269, -1.0, -4.57e-07, -0.006269, -1.0, -4.57e-07, -0.006269, -1.0, -4.947e-07, -0.006269, -1.0, -4.947e-07, -0.006269, -1.0, -4.947e-07, -0.006269, -1.0, -4.947e-07, -0.006269, -1.0, -5.815e-07, -0.006269, -1.0, -5.815e-07, -0.006269, -1.0, -5.815e-07, -0.006269, -1.0, -5.815e-07, -0.006269])] * 3)])
me_plane_005 = bpy.data.meshes.new('Plane.005')
me_plane_005.from_pydata([(-0.05014, 0.779, 0.3877), (-0.05137, 0.6521, 0.5835), (-0.05137, 0.4865, 0.5835), (-0.05014, 0.6079, 0.3877), (-0.05014, 0.3703, 0.3877), (-0.05137, 0.2434, 0.5835), (-0.05137, 0.07228, 0.5835), (-0.05014, 0.1965, 0.3877), (-0.05014, -0.06514, 0.3877), (-0.05137, -0.1866, 0.5835), (-0.05014, -0.2417, 0.3877), (-0.05137, -0.3632, 0.5835), (-0.05014, -0.489, 0.3877), (-0.05137, -0.5966, 0.5835), (-0.05014, -0.6601, 0.3877), (-0.05137, -0.7677, 0.5835)], [], [(1, 0, 3, 2), (5, 4, 7, 6), (9, 8, 10, 11), (13, 12, 14, 15)])
_uv = me_plane_005.uv_layers.new(name='UVMap')
_uv.uv.foreach_set('vector', [0.3823, 0.8565, 0.3823, 0.8565, 0.3823, 0.8565, 0.3823, 0.8565, 0.3823, 0.8565, 0.3823, 0.8565, 0.3823, 0.8565, 0.3823, 0.8565, 0.3823, 0.8565, 0.3823, 0.8565, 0.3823, 0.8565, 0.3823, 0.8565, 0.3823, 0.8565, 0.3823, 0.8565, 0.3823, 0.8565, 0.3823, 0.8565])
me_plane_005.materials.append(mat_t_redlight_001)
me_plane_005.update()
me_plane_005.normals_split_custom_set([tuple(v) for v in zip(*[iter([-1.0, -3.673e-07, -0.006269, -1.0, -3.673e-07, -0.006269, -1.0, -3.673e-07, -0.006269, -1.0, -3.673e-07, -0.006269, -1.0, -6.895e-07, -0.006269, -1.0, -6.895e-07, -0.006269, -1.0, -6.895e-07, -0.006269, -1.0, -6.895e-07, -0.006269, -1.0, 0.0, -0.006269, -1.0, 0.0, -0.006269, -1.0, 0.0, -0.006269, -1.0, 0.0, -0.006269, -1.0, 0.0, -0.006269, -1.0, 0.0, -0.006269, -1.0, 0.0, -0.006269, -1.0, 0.0, -0.006269])] * 3)])
me_plane_006 = bpy.data.meshes.new('Plane.006')
me_plane_006.from_pydata([(-0.0279, 0.8829, 0.3878), (-0.0279, -0.9265, 0.3878), (-0.02913, 0.8829, 0.5836), (-0.02913, -0.9265, 0.5836), (-0.05137, 0.8829, 0.5835), (-0.05014, 0.8829, 0.3877), (-0.05014, -0.9265, 0.3877), (-0.05137, -0.9265, 0.5835), (-0.05014, 0.779, 0.3877), (-0.05137, 0.6521, 0.5835), (-0.05137, 0.4865, 0.5835), (-0.05014, 0.6079, 0.3877), (-0.05014, 0.3703, 0.3877), (-0.05137, 0.2434, 0.5835), (-0.05137, 0.07228, 0.5835), (-0.05014, 0.1965, 0.3877), (-0.05014, -0.06514, 0.3877), (-0.05137, -0.1866, 0.5835), (-0.05014, -0.2417, 0.3877), (-0.05137, -0.3632, 0.5835), (-0.05014, -0.489, 0.3877), (-0.05137, -0.5966, 0.5835), (-0.05014, -0.6601, 0.3877), (-0.05137, -0.7677, 0.5835)], [], [(0, 2, 3, 1), (5, 8, 9, 4), (1, 3, 7, 6), (2, 0, 5, 4), (3, 2, 4, 9, 10, 13, 14, 17, 19, 21, 23, 7), (0, 1, 6, 22, 20, 18, 16, 15, 12, 11, 8, 5), (10, 11, 12, 13), (14, 15, 16, 17), (19, 18, 20, 21), (23, 22, 6, 7)])
_uv = me_plane_006.uv_layers.new(name='UVMap')
_uv.uv.foreach_set('vector', [0.962, 0.1931, 0.962, 0.1931, 0.962, 0.1931, 0.962, 0.1931, 0.9682, 0.1993, 0.9682, 0.1993, 0.9682, 0.1993, 0.9682, 0.1993, 0.962, 0.1931, 0.962, 0.1931, 0.962, 0.1931, 0.962, 0.1931, 0.962, 0.1931, 0.962, 0.1931, 0.962, 0.1931, 0.962, 0.1931, 0.962, 0.1931, 0.962, 0.1931, 0.962, 0.1931, 0.962, 0.1931, 0.962, 0.1931, 0.962, 0.1931, 0.962, 0.1931, 0.962, 0.1931, 0.962, 0.1931, 0.962, 0.1931, 0.962, 0.1931, 0.962, 0.1931, 0.962, 0.1931, 0.962, 0.1931, 0.962, 0.1931, 0.962, 0.1931, 0.962, 0.1931, 0.962, 0.1931, 0.962, 0.1931, 0.962, 0.1931, 0.962, 0.1931, 0.962, 0.1931, 0.962, 0.1931, 0.962, 0.1931, 0.9682, 0.1993, 0.9682, 0.1993, 0.9682, 0.1993, 0.9682, 0.1993, 0.9682, 0.1993, 0.9682, 0.1993, 0.9682, 0.1993, 0.9682, 0.1993, 0.9682, 0.1993, 0.9682, 0.1993, 0.9682, 0.1993, 0.9682, 0.1993, 0.9682, 0.1993, 0.9682, 0.1993, 0.9682, 0.1993, 0.9682, 0.1993])
me_plane_006.update()
me_plane_006.normals_split_custom_set([tuple(v) for v in zip(*[iter([1.0, 3.956e-07, 0.006269, 1.0, 3.956e-07, 0.006269, 1.0, 3.956e-07, 0.006269, 1.0, 3.956e-07, 0.006269, -1.0, -3.41e-07, -0.006269, -1.0, -3.41e-07, -0.006269, -1.0, -3.41e-07, -0.006269, -1.0, -3.41e-07, -0.006269, 0.0, -1.0, -8.018e-08, 0.0, -1.0, -8.018e-08, 0.0, -1.0, -8.018e-08, 0.0, -1.0, -8.018e-08, 0.0, 1.0, -3.475e-07, 0.0, 1.0, -3.475e-07, 0.0, 1.0, -3.475e-07, 0.0, 1.0, -3.475e-07, -0.006263, -2.474e-09, 1.0, -0.006263, -2.474e-09, 1.0, -0.006263, -2.474e-09, 1.0, -0.006263, -2.474e-09, 1.0, -0.006263, -2.474e-09, 1.0, -0.006263, -2.474e-09, 1.0, -0.006263, -2.474e-09, 1.0, -0.006263, -2.474e-09, 1.0, -0.006263, -2.474e-09, 1.0, -0.006263, -2.474e-09, 1.0, -0.006263, -2.474e-09, 1.0, -0.006263, -2.474e-09, 1.0, 0.006268, 2.282e-09, -1.0, 0.006268, 2.282e-09, -1.0, 0.006268, 2.282e-09, -1.0, 0.006268, 2.282e-09, -1.0, 0.006268, 2.282e-09, -1.0, 0.006268, 2.282e-09, -1.0, 0.006268, 2.282e-09, -1.0, 0.006268, 2.282e-09, -1.0, 0.006268, 2.282e-09, -1.0, 0.006268, 2.282e-09, -1.0, 0.006268, 2.282e-09, -1.0, 0.006268, 2.282e-09, -1.0, -1.0, -2.375e-07, -0.006269, -1.0, -2.375e-07, -0.006269, -1.0, -2.375e-07, -0.006269, -1.0, -2.375e-07, -0.006269, -1.0, -4.57e-07, -0.006269, -1.0, -4.57e-07, -0.006269, -1.0, -4.57e-07, -0.006269, -1.0, -4.57e-07, -0.006269, -1.0, -4.947e-07, -0.006269, -1.0, -4.947e-07, -0.006269, -1.0, -4.947e-07, -0.006269, -1.0, -4.947e-07, -0.006269, -1.0, -5.815e-07, -0.006269, -1.0, -5.815e-07, -0.006269, -1.0, -5.815e-07, -0.006269, -1.0, -5.815e-07, -0.006269])] * 3)])
me_plane_007 = bpy.data.meshes.new('Plane.007')
me_plane_007.from_pydata([(-0.05014, 0.779, 0.3877), (-0.05137, 0.6521, 0.5835), (-0.05137, 0.4865, 0.5835), (-0.05014, 0.6079, 0.3877), (-0.05014, 0.3703, 0.3877), (-0.05137, 0.2434, 0.5835), (-0.05137, 0.07228, 0.5835), (-0.05014, 0.1965, 0.3877), (-0.05014, -0.06514, 0.3877), (-0.05137, -0.1866, 0.5835), (-0.05014, -0.2417, 0.3877), (-0.05137, -0.3632, 0.5835), (-0.05014, -0.489, 0.3877), (-0.05137, -0.5966, 0.5835), (-0.05014, -0.6601, 0.3877), (-0.05137, -0.7677, 0.5835)], [], [(1, 0, 3, 2), (5, 4, 7, 6), (9, 8, 10, 11), (13, 12, 14, 15)])
_uv = me_plane_007.uv_layers.new(name='UVMap')
_uv.uv.foreach_set('vector', [0.3823, 0.8565, 0.3823, 0.8565, 0.3823, 0.8565, 0.3823, 0.8565, 0.3823, 0.8565, 0.3823, 0.8565, 0.3823, 0.8565, 0.3823, 0.8565, 0.3823, 0.8565, 0.3823, 0.8565, 0.3823, 0.8565, 0.3823, 0.8565, 0.3823, 0.8565, 0.3823, 0.8565, 0.3823, 0.8565, 0.3823, 0.8565])
me_plane_007.materials.append(mat_t_redlight_002)
me_plane_007.update()
me_plane_007.normals_split_custom_set([tuple(v) for v in zip(*[iter([-1.0, -3.673e-07, -0.006269, -1.0, -3.673e-07, -0.006269, -1.0, -3.673e-07, -0.006269, -1.0, -3.673e-07, -0.006269, -1.0, -6.895e-07, -0.006269, -1.0, -6.895e-07, -0.006269, -1.0, -6.895e-07, -0.006269, -1.0, -6.895e-07, -0.006269, -1.0, 0.0, -0.006269, -1.0, 0.0, -0.006269, -1.0, 0.0, -0.006269, -1.0, 0.0, -0.006269, -1.0, 0.0, -0.006269, -1.0, 0.0, -0.006269, -1.0, 0.0, -0.006269, -1.0, 0.0, -0.006269])] * 3)])

# ---- objects
ob_roadclosed = bpy.data.objects.new('RoadCLosed', me_plane_004)
ob_leg = bpy.data.objects.new('Leg', me_plane_001)
ob_frontcolor = bpy.data.objects.new('FrontColor', me_plane_002)
ob_cylinder = bpy.data.objects.new('Cylinder', me_cylinder)
ob_cylinder_001 = bpy.data.objects.new('Cylinder.001', me_cylinder_001)
ob_roadclosed_001 = bpy.data.objects.new('RoadCLosed.001', me_plane_003)
ob_frontcolor_001 = bpy.data.objects.new('FrontColor.001', me_plane_005)
ob_roadclosed_002 = bpy.data.objects.new('RoadCLosed.002', me_plane_006)
ob_frontcolor_002 = bpy.data.objects.new('FrontColor.002', me_plane_007)

# ---- transforms, parenting, visibility, modifiers, constraints
ob_roadclosed.location = (-0.0001519, 1.476e-06, 0.01374)
ob_roadclosed.rotation_euler = (-0.00753, -0.001768, -1.565)
ob_roadclosed.color = (0.8, 0.8, 0.8, 1.0)
ob_leg.location = (-0.0001519, 1.475e-06, 0.01374)
ob_leg.rotation_euler = (-0.00753, -0.001768, -1.565)
ob_leg.color = (0.8, 0.8, 0.8, 1.0)
_m = ob_leg.modifiers.new('Mirror', 'MIRROR')
_m.use_axis = (False, True, False)
ob_frontcolor.location = (-0.0001519, 1.476e-06, 0.01374)
ob_frontcolor.rotation_euler = (-0.00753, -0.001768, -1.565)
ob_frontcolor.color = (0.8, 0.8, 0.8, 1.0)
ob_cylinder.location = (0.0002277, -0.8643, 0.03861)
ob_cylinder.rotation_euler = (0.02821, -0.001491, -1.528)
ob_cylinder.scale = (0.2768, 0.2768, 0.01048)
ob_cylinder_001.location = (0.0002277, -0.8643, 0.03861)
ob_cylinder_001.rotation_euler = (0.02821, -0.001491, -1.528)
ob_cylinder_001.scale = (0.2768, 0.2768, 0.01048)
ob_roadclosed_001.location = (-0.0001519, 1.476e-06, 0.3535)
ob_roadclosed_001.rotation_euler = (-0.00753, -0.001768, -1.565)
ob_roadclosed_001.color = (0.8, 0.8, 0.8, 1.0)
ob_frontcolor_001.location = (-0.0001519, 1.476e-06, 0.3535)
ob_frontcolor_001.rotation_euler = (-0.00753, -0.001768, -1.565)
ob_frontcolor_001.color = (0.8, 0.8, 0.8, 1.0)
ob_roadclosed_002.location = (-0.0001519, 1.476e-06, 0.679)
ob_roadclosed_002.rotation_euler = (-0.00753, -0.001768, -1.565)
ob_roadclosed_002.color = (0.8, 0.8, 0.8, 1.0)
ob_frontcolor_002.location = (-0.0001519, 1.476e-06, 0.679)
ob_frontcolor_002.rotation_euler = (-0.00753, -0.001768, -1.565)
ob_frontcolor_002.color = (0.8, 0.8, 0.8, 1.0)

# ---- collection membership
col_collection.objects.link(ob_roadclosed)
col_collection.objects.link(ob_leg)
col_collection.objects.link(ob_frontcolor)
col_collection.objects.link(ob_cylinder)
col_collection.objects.link(ob_cylinder_001)
col_collection.objects.link(ob_roadclosed_001)
col_collection.objects.link(ob_frontcolor_001)
col_collection.objects.link(ob_roadclosed_002)
col_collection.objects.link(ob_frontcolor_002)

# ---- scene / render settings (as saved in the file)
scene.frame_start = 1; scene.frame_end = 250; scene.frame_set(1)
scene.render.engine = 'BLENDER_EEVEE_NEXT'
scene.cycles.sampling_pattern = 'TABULATED_SOBOL'
scene.view_settings.view_transform = 'Filmic'
bpy.context.view_layer.update()

# ---- added for rendering (the .blend has no active camera and no usable light): camera, sun
cam_auto = bpy.data.cameras.new('AutoCamera')
cam_auto.lens = 50.0
cam_auto.sensor_width = 36.0
cam_auto.clip_end = 1000.0
ob_auto_camera = bpy.data.objects.new('AutoCamera', cam_auto)
scene.collection.objects.link(ob_auto_camera)
ob_auto_camera.location = (3.61991, -5.60742, 3.57314)
ob_auto_camera.rotation_euler = (1.09748, -7.21219e-08, 0.694738)
scene.camera = ob_auto_camera
light_auto_sun = bpy.data.lights.new('AutoSun', 'SUN')
light_auto_sun.energy = 3.0
light_auto_sun.angle = 0.0523599
ob_auto_sun = bpy.data.objects.new('AutoSun', light_auto_sun)
scene.collection.objects.link(ob_auto_sun)
ob_auto_sun.rotation_euler = (0.872665, 0.174533, 0.523599)
bpy.context.view_layer.update()
